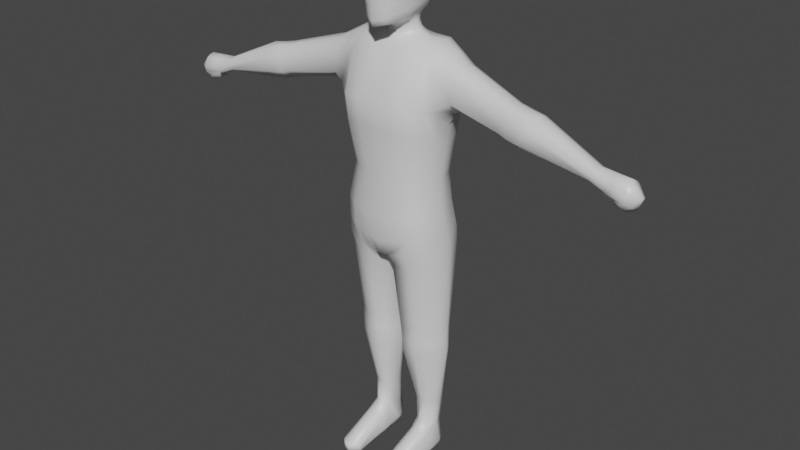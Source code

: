 # Source: backup_playerChar_v3.blend  (saved by Blender 2.82.7; exported with 4.5.12 LTS)
import bpy
from mathutils import Matrix  # noqa: F401  (used for matrix-valued properties, if any)

bpy.ops.wm.read_factory_settings(use_empty=True)
scene = bpy.context.scene
scene.name = 'Scene'

# ---- collections
col_collection = bpy.data.collections.new('Collection'); scene.collection.children.link(col_collection)

# ---- materials (node trees are filled in below, after node groups)
mat_material = bpy.data.materials.new('Material')
mat_material.alpha_threshold = 0.0
mat_material.use_transparent_shadow = False
mat_material.line_color = (0.0, 0.0, 0.0, 1.0)

# ---- material node trees
mat_material.use_nodes = True; mat_material.node_tree.nodes.clear()
_N = mat_material.node_tree.nodes; _L = mat_material.node_tree.links
n0 = _N.new('ShaderNodeOutputMaterial'); n0.name = 'Material Output'; n0.location = (300, 300)
n1 = _N.new('ShaderNodeBsdfPrincipled'); n1.name = 'Principled BSDF'; n1.location = (10, 300)
n1.distribution = 'GGX'
n1.subsurface_method = 'BURLEY'
n1.inputs[2].default_value = 0.4
n1.inputs[3].default_value = 1.45
n1.inputs[27].default_value = (0.0, 0.0, 0.0, 1.0)
n1.inputs[28].default_value = 1.0
_L.new(n1.outputs[0], n0.inputs[0])
n0.is_active_output = True

# ---- world
world_world = bpy.data.worlds.new('World'); scene.world = world_world
world_world.use_nodes = True; world_world.node_tree.nodes.clear()
_N = world_world.node_tree.nodes; _L = world_world.node_tree.links
n0 = _N.new('ShaderNodeOutputWorld'); n0.name = 'World Output'; n0.location = (300, 300)
n1 = _N.new('ShaderNodeBackground'); n1.name = 'Background'; n1.location = (10, 300)
n1.inputs[0].default_value = (0.05088, 0.05088, 0.05088, 1.0)
_L.new(n1.outputs[0], n0.inputs[0])
n0.is_active_output = True
world_world.color = (0.05088, 0.05088, 0.05088)
world_world.use_sun_shadow = False
world_world.sun_shadow_jitter_overblur = 0.0

# ---- meshes
me_cube = bpy.data.meshes.new('Cube')
me_cube.from_pydata([(0.3256, 0.2, 2.575), (0.3056, 0.1517, 1.967), (0.3108, -0.1629, 2.632), (0.289, -0.1519, 1.929), (0.0, 0.2703, 2.593), (0.0, 0.2627, 1.974), (0.0, -0.2659, 2.668), (0.0, -0.2346, 1.897), (0.3179, 0.1986, 1.748), (0.3013, -0.1412, 1.674), (0.0, 0.301, 1.746), (0.0, -0.1995, 1.602), (0.276, 0.1626, 2.145), (0.0, -0.2091, 2.175), (0.2635, -0.1202, 2.171), (0.0, 0.2328, 2.152), (0.1108, 0.2636, 1.974), (0.1166, -0.2659, 2.668), (0.1045, -0.2351, 1.897), (0.1059, 0.3018, 2.586), (0.08934, 0.3116, 1.735), (0.05259, -0.1819, 1.606), (0.08889, 0.2415, 2.15), (0.09202, -0.2098, 2.175), (0.09517, -0.09515, 1.038), (0.287, -0.03858, 1.039), (0.3063, 0.1641, 1.039), (0.1042, 0.2056, 1.039), (0.09885, -0.08902, 0.9456), (0.287, -0.03858, 0.9458), (0.3063, 0.1641, 0.9458), (0.1042, 0.2056, 0.9458), (0.09805, -0.08591, 0.8655), (0.287, -0.03858, 0.8592), (0.3063, 0.1641, 0.8592), (0.1042, 0.2056, 0.8592), (0.1281, 0.03506, 0.417), (0.2347, 0.03443, 0.4161), (0.2551, 0.1712, 0.4069), (0.1341, 0.191, 0.4236), (0.2033, -0.2002, 1.923), (0.2061, 0.3052, 2.586), (0.1643, -0.1847, 1.636), (0.1781, 0.2423, 2.15), (0.2033, 0.2215, 1.975), (0.2282, -0.24, 2.655), (0.2104, 0.2983, 1.757), (0.1873, -0.1689, 2.173), (0.1995, -0.08727, 1.039), (0.1995, 0.2344, 1.039), (0.1995, -0.08727, 0.9458), (0.1995, 0.2344, 0.9458), (0.1995, -0.08727, 0.8592), (0.1995, 0.2344, 0.8592), (0.1928, 0.0204, 0.4131), (0.1928, 0.2079, 0.4174), (0.3608, 0.03275, 2.517), (0.2568, 0.1735, 3.007), (0.3449, 0.01294, 1.95), (0.0, 0.06603, 1.649), (0.3603, 0.04172, 1.714), (0.3146, 0.03413, 2.134), (0.02071, 0.05969, 1.634), (0.0, 0.2381, 2.976), (0.3508, 0.07532, 1.039), (0.0523, 0.07532, 1.039), (0.3508, 0.07532, 0.9458), (0.0523, 0.07532, 0.9458), (0.3508, 0.07532, 0.8592), (0.03722, 0.07532, 0.8592), (0.2778, 0.09961, 0.4163), (0.1053, 0.1132, 0.4184), (0.1201, 0.08188, 0.02165), (0.2402, -0.04249, 3.003), (0.2993, 0.221, 2.868), (0.2826, -0.1031, 2.9), (0.0, 0.3041, 2.868), (0.0, -0.1518, 2.9), (0.07039, -0.1518, 2.9), (0.07039, 0.3041, 2.868), (0.1904, 0.3041, 2.868), (0.1904, -0.1518, 2.9), (0.4845, 0.01437, 2.641), (0.1302, 0.03974, 0.2465), (0.2407, 0.1512, 0.2187), (0.2222, 0.0188, 0.248), (0.0, -0.08861, 2.998), (0.0555, -0.08732, 2.999), (0.05707, 0.2388, 2.975), (0.1498, 0.2427, 2.971), (0.1485, -0.0892, 2.996), (0.289, 0.07289, 3.025), (0.03326, -0.05144, 3.049), (0.1322, 0.06609, 3.047), (0.0, -0.05499, 3.05), (0.1427, 0.2049, 0.2293), (0.1823, -0.001704, 0.2424), (0.2004, 0.2048, 0.2359), (0.266, 0.08755, 0.2318), (0.1275, 0.1214, 0.2395), (0.1667, -0.3559, 0.07826), (0.2473, 0.1414, 0.01768), (0.2178, 0.05521, 0.02203), (0.1542, 0.1835, 0.02779), (0.1696, 0.04407, 0.01708), (0.2162, 0.1738, 0.02165), (0.2752, 0.08973, 0.02165), (0.1246, 0.1443, 0.02165), (0.2013, 0.1395, 0.02203), (0.2136, -0.3489, 0.07978), (0.1213, -0.3046, 0.0663), (0.2571, -0.2979, 0.06972), (0.2715, -0.2554, 0.01512), (0.2104, -0.3001, 0.01512), (0.1692, -0.3096, 0.01383), (0.1165, -0.2632, 0.01512), (0.2166, -0.067, 0.1884), (0.1697, -0.07405, 0.1845), (0.1684, -0.07814, 0.01581), (0.119, -0.02249, 0.01968), (0.26, -0.016, 0.1783), (0.2741, -0.01465, 0.01968), (0.2166, -0.067, 0.01971), (0.1242, -0.02272, 0.1749), (0.3213, 0.2021, 1.646), (0.0656, 0.2938, 1.565), (0.06912, -0.1508, 1.53), (0.301, -0.1152, 1.583), (0.2003, -0.1596, 1.551), (0.1995, 0.2915, 1.651), (0.37, 0.05506, 1.624), (0.03469, 0.0637, 1.565), (0.3961, 0.01099, 2.6), (0.3817, -0.1046, 2.662), (0.3549, -0.09492, 2.878), (0.4083, 0.1436, 2.618), (0.8605, -0.03589, 2.566), (0.4103, 0.2011, 2.84), (0.3538, -0.03171, 2.967), (0.3822, 0.07994, 2.976), (0.3649, 0.1591, 2.943), (0.456, -0.08056, 2.696), (0.4519, -0.07187, 2.842), (0.4742, 0.1061, 2.658), (0.916, -0.04078, 2.542), (0.4956, 0.1529, 2.808), (0.4638, -0.02388, 2.911), (0.4819, 0.06072, 2.918), (0.4736, 0.1208, 2.894), (0.8291, -0.1283, 2.635), (0.8449, -0.105, 2.73), (0.8371, 0.04979, 2.604), (0.9981, -0.04365, 2.527), (0.8279, 0.0811, 2.716), (0.8604, -0.08311, 2.793), (0.8807, -0.008952, 2.797), (0.8693, 0.04369, 2.777), (0.8874, -0.1371, 2.618), (0.9322, -0.1155, 2.706), (0.8929, 0.04847, 2.585), (1.689, -0.04556, 2.392), (0.9372, 0.0739, 2.684), (0.9481, -0.08996, 2.777), (0.9661, -0.01271, 2.777), (0.9552, 0.04212, 2.758), (0.9695, -0.1399, 2.603), (1.015, -0.1373, 2.688), (0.9749, 0.0456, 2.57), (0.0, -0.2561, 2.491), (1.022, 0.06965, 2.667), (1.036, -0.09802, 2.744), (1.048, -0.01559, 2.762), (1.037, 0.03925, 2.743), (1.646, -0.1247, 2.444), (1.656, -0.129, 2.483), (1.673, 0.02303, 2.43), (1.73, -0.05855, 2.475), (1.67, 0.03396, 2.476), (1.649, -0.1086, 2.542), (1.65, -0.05064, 2.568), (1.661, 0.006363, 2.528), (0.3128, 0.1872, 2.428), (0.3079, -0.1471, 2.474), (0.0, 0.2574, 2.442), (0.0898, 0.2811, 2.437), (0.1052, -0.2561, 2.491), (0.2228, -0.2219, 2.474), (0.1971, 0.2836, 2.437), (0.3504, 0.03322, 2.386), (0.3134, 0.1813, 1.829), (0.0, -0.2146, 1.704), (0.2967, -0.1452, 1.768), (0.0, 0.3171, 1.846), (0.1034, 0.308, 1.841), (0.09378, -0.2038, 1.719), (0.2077, -0.1907, 1.745), (0.2156, 0.2822, 1.851), (0.3546, 0.03109, 1.801), (0.0442, -0.05515, 3.025), (0.0, -0.06805, 3.026), (0.1795, 0.07455, 3.025), (0.1488, 0.01605, 3.03), (0.02904, -0.05732, 3.077), (0.0, 0.1852, 3.023), (0.1127, 0.1481, 3.021), (0.1398, 0.1175, 3.02), (0.09998, -0.02852, 3.03), (0.04728, 0.1773, 3.023), (0.1136, 0.05561, 3.073), (0.0, -0.0571, 3.076), (0.1184, 0.01287, 3.05), (0.02436, -0.06465, 3.097), (0.0, 0.166, 3.045), (0.0862, 0.134, 3.043), (0.1151, 0.1084, 3.043), (0.08114, -0.01753, 3.051), (0.03885, 0.1528, 3.045), (0.1051, 0.04626, 3.112), (0.0, -0.06985, 3.093), (0.1029, 0.0133, 3.075), (0.0, 0.1525, 3.074), (0.0676, 0.1189, 3.07), (0.09193, 0.1011, 3.07), (0.07625, -0.02488, 3.08), (0.0279, 0.142, 3.071), (0.09694, 0.0008174, 3.112), (0.04035, -0.1231, 3.569), (0.0, 0.1464, 3.113), (0.06188, 0.1145, 3.11), (0.08378, 0.09368, 3.109), (0.06736, -0.04015, 3.107), (0.02374, 0.1365, 3.112), (0.0947, -0.0157, 3.582), (0.0, -0.1328, 3.567), (0.05711, -0.1759, 3.526), (0.0, -0.1922, 3.522), (0.1483, 0.004344, 3.548), (0.1383, -0.08638, 3.543), (0.02763, -0.07533, 3.592), (0.0, 0.1762, 3.57), (0.1013, 0.1266, 3.562), (0.1332, 0.075, 3.554), (0.1059, -0.1417, 3.533), (0.05749, 0.1611, 3.568), (0.07369, -0.02367, 3.592), (0.0, -0.07985, 3.591), (0.09082, -0.06129, 3.578), (0.0, -0.09359, 3.099), (0.0, 0.08668, 3.595), (0.0667, 0.05718, 3.59), (0.0857, 0.02641, 3.586), (0.06942, -0.1027, 3.573), (0.04058, 0.07772, 3.594), (0.02588, -0.0868, 3.105), (0.0, 0.151, 3.155), (0.07018, -0.06501, 3.588), (0.0, -0.0243, 3.598), (0.0, 0.02243, 3.604), (0.04839, 0.01618, 3.6), (0.06553, 0.01452, 3.595), (0.05003, -0.08052, 3.589), (0.02774, 0.01826, 3.603), (0.02918, -0.0243, 3.598), (0.05045, -0.02918, 3.596), (0.09676, -0.01563, 3.129), (0.07602, -0.06414, 3.12), (0.02341, 0.1416, 3.153), (0.1061, 0.04899, 3.143), (0.08452, 0.09896, 3.146), (0.06313, 0.1213, 3.149), (0.0, 0.204, 3.221), (0.1041, -0.146, 3.16), (0.05667, 0.1898, 3.217), (0.09819, 0.1624, 3.212), (0.0, -0.2382, 3.111), (0.07167, -0.2001, 3.134), (0.1378, -0.08332, 3.178), (0.1368, 0.05761, 3.199), (0.1249, 0.1231, 3.205), (0.0, -0.131, 3.105), (0.03469, -0.1131, 3.115), (0.1093, -0.04124, 3.143), (0.1129, 0.05114, 3.162), (0.09652, 0.1092, 3.165), (0.0, 0.1683, 3.181), (0.07901, -0.07938, 3.131), (0.03607, 0.1539, 3.178), (0.07101, 0.14, 3.172), (0.0, 0.2229, 3.521), (0.1409, -0.1729, 3.479), (0.07329, 0.208, 3.517), (0.1269, 0.1715, 3.513), (0.0, -0.2375, 3.478), (0.08056, -0.2243, 3.477), (0.1707, -0.09718, 3.483), (0.1739, 0.0142, 3.494), (0.1588, 0.105, 3.503), (0.3384, -0.05477, 2.568), (0.0, -0.0437, 1.619), (0.2918, -0.03493, 2.151), (0.02803, -0.04294, 1.598), (0.07148, -0.0009528, 1.039), (0.07313, 0.001791, 0.9457), (0.06444, 0.003182, 0.862), (0.1155, 0.07826, 0.4178), (0.3199, -0.06081, 1.94), (0.3339, -0.04014, 1.696), (0.3223, 0.02436, 1.039), (0.3223, 0.02436, 0.9458), (0.3223, 0.02436, 0.8592), (0.2585, 0.07044, 0.4162), (0.2679, 0.02416, 3.019), (0.1287, 0.08484, 0.2426), (0.2464, 0.05679, 0.239), (0.1226, 0.1164, 0.02165), (0.1871, 0.0968, 0.01981), (0.2574, 0.08412, 0.02203), (0.242, -0.3212, 0.0755), (0.2442, -0.2754, 0.01512), (0.2561, -0.03809, 0.01971), (0.245, -0.03933, 0.1841), (0.05009, -0.03227, 1.549), (0.3391, -0.02112, 1.605), (0.3897, -0.04072, 2.628), (0.3695, 0.02998, 2.972), (0.4717, -0.02811, 2.666), (0.4738, 0.02287, 2.915), (0.8464, -0.07725, 2.597), (0.8716, -0.04213, 2.795), (0.9032, -0.08386, 2.576), (0.9581, -0.04728, 2.777), (0.9853, -0.08674, 2.561), (1.04, -0.05015, 2.762), (1.67, -0.077, 2.41), (1.719, -0.08691, 2.478), (1.648, -0.08629, 2.558), (0.3314, -0.04745, 2.425), (0.3287, -0.04777, 1.786), (0.1656, 0.04785, 3.027), (0.126, 0.04144, 3.048), (0.1089, 0.03595, 3.073), (0.1015, 0.02575, 3.112), (0.1454, -0.02989, 3.545), (0.09296, -0.03609, 3.58), (0.07212, -0.04217, 3.59), (0.02849, -0.04713, 3.595), (0.05026, -0.05215, 3.593), (0.0, -0.04916, 3.595), (0.103, 0.01668, 3.138), (0.1458, -0.0001607, 3.199), (0.1144, 0.002562, 3.154), (0.1725, -0.02363, 3.489), (0.3256, 0.08105, 1.958), (0.3395, 0.1187, 1.731), (0.329, 0.1189, 1.039), (0.329, 0.1189, 0.9458), (0.329, 0.1189, 0.8592), (0.2667, 0.1348, 0.4117), (0.3436, 0.1148, 2.546), (0.0, 0.1816, 1.694), (0.2957, 0.09716, 2.139), (0.02866, 0.1854, 1.667), (0.07774, 0.1393, 1.039), (0.07774, 0.1393, 0.9458), (0.07007, 0.1393, 0.8592), (0.1194, 0.1514, 0.4209), (0.2739, 0.1249, 3.02), (0.2535, 0.1188, 0.2254), (0.1349, 0.1623, 0.2345), (0.2615, 0.1151, 0.0197), (0.1391, 0.1636, 0.02467), (0.2107, 0.1721, 0.02203), (0.3461, 0.1272, 1.635), (0.04986, 0.1766, 1.565), (0.4021, 0.07605, 2.609), (0.3737, 0.1188, 2.96), (0.4794, 0.05937, 2.649), (0.4778, 0.0902, 2.906), (0.849, 0.006157, 2.585), (0.8751, 0.01688, 2.787), (0.9047, 0.003024, 2.563), (0.9608, 0.0142, 2.768), (0.9867, 0.0001492, 2.548), (1.043, 0.01132, 2.753), (1.679, -0.0108, 2.409), (1.721, -0.02986, 2.47), (1.656, -0.01716, 2.548), (0.3319, 0.1088, 2.406), (0.3344, 0.1048, 1.815), (0.1696, 0.09603, 3.023), (0.1238, 0.08702, 3.045), (0.104, 0.07892, 3.072), (0.09766, 0.0673, 3.111), (0.1409, 0.03902, 3.551), (0.09028, 0.004967, 3.584), (0.0, -0.001364, 3.601), (0.06969, -0.004926, 3.594), (0.02847, -0.003414, 3.601), (0.04944, -0.006919, 3.598), (0.09589, 0.07659, 3.144), (0.1317, 0.09253, 3.203), (0.1019, 0.08939, 3.164), (0.1664, 0.05876, 3.499), (0.0, -0.2642, 3.376), (0.07827, -0.2322, 3.378), (0.1678, -0.09959, 3.401), (0.1698, 0.02816, 3.417), (0.1547, 0.1113, 3.425), (0.0, 0.2305, 3.444), (0.1365, -0.1791, 3.389), (0.07899, 0.2128, 3.441), (0.1228, 0.1722, 3.434), (0.1709, -0.01241, 3.414), (0.1624, 0.06897, 3.421), (0.0, -0.2573, 3.297), (0.0, -0.2508, 3.222), (0.06979, -0.2323, 3.3), (0.07114, -0.2177, 3.226), (0.1649, -0.1001, 3.323), (0.1554, -0.09371, 3.259), (0.1658, 0.04188, 3.342), (0.1618, 0.0549, 3.269), (0.1507, 0.1175, 3.348), (0.1469, 0.1234, 3.275), (0.0, 0.2215, 3.291), (0.0, 0.2259, 3.366), (0.1146, -0.1688, 3.236), (0.1277, -0.1746, 3.309), (0.07123, 0.2069, 3.289), (0.07501, 0.2098, 3.363), (0.1151, 0.1735, 3.283), (0.1189, 0.1728, 3.356), (0.1622, 0.004422, 3.269), (0.1665, -0.003794, 3.34), (0.1545, 0.08849, 3.272), (0.1584, 0.07901, 3.345), (0.0, 0.1812, 3.195), (0.09344, -0.1123, 3.14), (0.04247, 0.1675, 3.193), (0.0744, 0.1494, 3.189), (0.0, -0.1864, 3.107), (0.05377, -0.1631, 3.121), (0.1131, -0.06514, 3.156), (0.119, 0.05161, 3.175), (0.1037, 0.1166, 3.18), (0.1206, -0.002842, 3.172), (0.1098, 0.09159, 3.178), (0.0, -0.2504, 3.15), (0.07828, -0.2089, 3.171), (0.1433, -0.09041, 3.212), (0.1464, 0.05657, 3.226), (0.1334, 0.1232, 3.232), (0.0, 0.2107, 3.248), (0.1082, -0.1548, 3.189), (0.06226, 0.1964, 3.244), (0.1047, 0.1667, 3.239), (0.1566, 0.001971, 3.226), (0.1405, 0.09098, 3.229), (1.42, 0.0001169, 2.5), (1.447, 0.00622, 2.53), (1.444, -0.04144, 2.579), (1.439, -0.08818, 2.57), (1.434, -0.05469, 2.481), (1.447, -0.0003145, 2.563), (1.41, -0.1014, 2.51), (1.433, -0.1074, 2.539), (1.421, -0.08031, 2.492), (1.441, -0.06722, 2.575), (1.426, -0.02724, 2.49), (1.446, -0.0185, 2.571), (1.573, 0.01425, 2.494), (1.559, -0.09986, 2.554), (1.561, -0.1197, 2.507), (1.541, -0.0891, 2.446), (1.559, -0.07811, 2.565), (1.549, -0.02854, 2.444), (1.566, -0.01773, 2.558), (1.542, 0.002521, 2.461), (1.562, -0.04669, 2.573), (1.557, -0.06016, 2.431), (1.569, 0.003499, 2.543), (1.518, -0.114, 2.474), (1.628, -0.09697, 2.391), (1.613, -0.1148, 2.425), (1.637, -0.03078, 2.39), (1.646, -0.06554, 2.373), (1.538, -0.09037, 2.426), (1.63, 0.003055, 2.412), (1.545, -0.02981, 2.424), (1.539, 0.00125, 2.441), (1.554, -0.06143, 2.411), (1.524, -0.1096, 2.452), (0.253, 0.1641, 0.06423), (0.284, 0.1029, 0.07086), (0.2158, 0.2057, 0.07181), (0.1165, 0.1598, 0.07264), (0.1131, 0.0847, 0.07426), (0.1466, 0.2145, 0.07579), (0.2718, -0.296, 0.03078), (0.2136, -0.3489, 0.0296), (0.1657, -0.3591, 0.02809), (0.1078, -0.3055, 0.02646), (0.1107, -0.0236, 0.05584), (0.2816, -0.01499, 0.05663), (0.2506, -0.3203, 0.0286), (0.115, 0.1262, 0.07337), (0.1312, 0.1866, 0.07418), (0.2688, 0.1329, 0.06761)], [], [(45, 2, 75, 81), (185, 17, 6, 168), (129, 124, 26, 49), (194, 190, 11, 21), (336, 297, 2, 182), (187, 41, 0, 181), (337, 191, 9, 306), (196, 189, 8, 46), (44, 43, 12, 1), (305, 299, 14, 3), (18, 23, 13, 7), (40, 47, 23, 18), (5, 15, 22, 16), (192, 193, 20, 10), (183, 4, 19, 184), (195, 194, 21, 42), (298, 300, 21, 11), (186, 45, 17, 185), (297, 56, 132, 323), (307, 25, 29, 308), (373, 125, 27, 362), (322, 127, 25, 307), (128, 126, 24, 48), (51, 30, 34, 53), (49, 26, 30, 51), (48, 24, 28, 50), (362, 27, 31, 363), (364, 35, 39, 365), (50, 28, 32, 52), (363, 31, 35, 364), (308, 29, 33, 309), (54, 36, 83, 96), (309, 33, 37, 310), (53, 34, 38, 55), (52, 32, 36, 54), (33, 52, 54, 37), (35, 53, 55, 39), (365, 39, 95, 368), (29, 50, 52, 33), (25, 48, 50, 29), (27, 49, 51, 31), (31, 51, 53, 35), (127, 128, 48, 25), (41, 19, 79, 80), (182, 2, 45, 186), (191, 195, 42, 9), (3, 14, 47, 40), (16, 22, 43, 44), (193, 196, 46, 20), (184, 19, 41, 187), (125, 129, 49, 27), (73, 75, 134, 138), (39, 55, 97, 95), (356, 68, 70, 357), (310, 37, 85, 313), (355, 66, 68, 356), (302, 67, 69, 303), (303, 69, 71, 304), (301, 65, 67, 302), (372, 130, 64, 354), (321, 131, 65, 301), (354, 64, 66, 355), (0, 41, 80, 74), (359, 361, 62, 59), (352, 360, 61, 58), (388, 197, 60, 353), (387, 358, 56, 188), (17, 45, 81, 78), (78, 81, 90, 87), (80, 79, 88, 89), (77, 78, 87, 86), (0, 74, 137, 135), (74, 80, 89, 57), (79, 76, 63, 88), (19, 4, 76, 79), (6, 17, 78, 77), (87, 90, 206, 198), (89, 88, 207, 204), (86, 87, 198, 199), (366, 57, 205, 389), (57, 89, 204, 205), (88, 63, 203, 207), (75, 2, 133, 134), (81, 75, 73, 90), (505, 495, 107, 314), (494, 492, 101, 105), (503, 120, 111, 498), (119, 118, 114, 115), (37, 54, 96, 85), (304, 71, 99, 312), (55, 38, 84, 97), (357, 70, 98, 367), (315, 316, 102, 104), (314, 315, 104, 72), (370, 371, 108, 107), (371, 369, 106, 108), (507, 493, 106, 369), (506, 497, 103, 370), (116, 117, 100, 109), (497, 494, 105, 103), (504, 499, 113, 318), (499, 500, 114, 113), (500, 501, 115, 114), (320, 116, 109, 317), (118, 122, 113, 114), (319, 121, 112, 318), (502, 119, 115, 501), (117, 123, 110, 100), (96, 83, 123, 117), (496, 72, 119, 502), (316, 106, 121, 319), (104, 102, 122, 118), (313, 85, 116, 320), (85, 96, 117, 116), (72, 104, 118, 119), (493, 98, 120, 503), (300, 62, 131, 321), (353, 60, 130, 372), (20, 46, 129, 125), (9, 42, 128, 127), (42, 21, 126, 128), (306, 9, 127, 322), (361, 20, 125, 373), (46, 8, 124, 129), (323, 132, 82, 325), (375, 139, 147, 377), (374, 135, 143, 376), (135, 137, 145, 143), (358, 0, 135, 374), (311, 73, 138, 324), (366, 91, 139, 375), (74, 57, 140, 137), (376, 143, 151, 378), (143, 145, 153, 151), (326, 146, 154, 328), (142, 141, 149, 150), (137, 140, 148, 145), (138, 134, 142, 146), (134, 133, 141, 142), (324, 138, 146, 326), (328, 154, 162, 330), (150, 149, 157, 158), (154, 150, 158, 162), (153, 156, 164, 161), (377, 147, 155, 379), (325, 82, 136, 327), (145, 148, 156, 153), (146, 142, 150, 154), (329, 144, 152, 331), (381, 163, 171, 383), (380, 159, 167, 382), (159, 161, 169, 167), (151, 153, 161, 159), (378, 151, 159, 380), (379, 155, 163, 381), (327, 136, 144, 329), (476, 478, 179, 386), (481, 473, 486, 491), (477, 470, 177, 175), (474, 471, 178, 335), (161, 164, 172, 169), (162, 158, 166, 170), (158, 157, 165, 166), (330, 162, 170, 332), (384, 175, 177, 385), (333, 160, 176, 334), (385, 177, 180, 386), (334, 176, 179, 335), (173, 481, 491, 483), (470, 480, 180, 177), (471, 472, 174, 178), (472, 481, 173, 174), (360, 387, 188, 61), (22, 184, 187, 43), (14, 182, 186, 47), (47, 186, 185, 23), (15, 183, 184, 22), (43, 187, 181, 12), (299, 336, 182, 14), (23, 185, 168, 13), (352, 58, 197, 388), (16, 44, 196, 193), (3, 40, 195, 191), (40, 18, 194, 195), (5, 16, 193, 192), (44, 1, 189, 196), (305, 3, 191, 337), (18, 7, 190, 194), (338, 200, 93, 339), (198, 206, 215, 92), (204, 207, 216, 213), (199, 198, 92, 94), (389, 205, 214, 390), (205, 204, 213, 214), (311, 91, 200, 338), (90, 73, 201, 206), (339, 93, 208, 340), (92, 215, 223, 202), (213, 216, 224, 221), (94, 92, 202, 209), (390, 214, 222, 391), (214, 213, 221, 222), (206, 201, 210, 215), (207, 203, 212, 216), (223, 219, 225, 230), (340, 208, 217, 341), (202, 223, 230, 211), (221, 224, 231, 228), (391, 222, 229, 392), (222, 221, 228, 229), (215, 210, 219, 223), (216, 212, 220, 224), (289, 294, 237, 242), (351, 295, 236, 342), (293, 289, 242, 234), (291, 290, 243, 240), (402, 296, 241, 393), (296, 291, 240, 241), (224, 220, 227, 231), (209, 202, 211, 218), (342, 236, 232, 343), (234, 242, 251, 226), (240, 243, 252, 249), (235, 234, 226, 233), (393, 241, 250, 394), (241, 240, 249, 250), (290, 288, 239, 243), (292, 293, 234, 235), (343, 232, 244, 344), (226, 251, 260, 238), (249, 252, 261, 258), (233, 226, 238, 245), (394, 250, 259, 396), (250, 249, 258, 259), (242, 237, 246, 251), (243, 239, 248, 252), (345, 347, 245, 238), (346, 345, 238, 260), (344, 346, 260, 255), (396, 398, 263, 244), (398, 397, 262, 263), (397, 395, 256, 262), (251, 246, 255, 260), (252, 248, 257, 261), (218, 211, 253, 247), (231, 227, 254, 266), (229, 228, 269, 268), (392, 229, 268, 399), (228, 231, 266, 269), (211, 230, 265, 253), (341, 217, 267, 348), (230, 225, 264, 265), (440, 441, 275, 274), (438, 436, 270, 272), (444, 439, 273, 278), (446, 444, 278, 400), (439, 438, 272, 273), (441, 437, 271, 275), (445, 443, 277, 349), (437, 442, 276, 271), (265, 264, 281, 285), (348, 267, 282, 350), (253, 265, 285, 280), (269, 266, 286, 287), (399, 268, 283, 401), (268, 269, 287, 283), (266, 254, 284, 286), (247, 253, 280, 279), (403, 404, 293, 292), (410, 408, 288, 290), (407, 411, 291, 296), (413, 407, 296, 402), (411, 410, 290, 291), (404, 409, 289, 293), (412, 406, 295, 351), (409, 405, 294, 289), (405, 412, 351, 294), (264, 348, 350, 281), (442, 445, 349, 276), (225, 341, 348, 264), (244, 263, 346, 344), (263, 262, 345, 346), (262, 256, 347, 345), (246, 343, 344, 255), (237, 342, 343, 246), (294, 351, 342, 237), (219, 340, 341, 225), (210, 339, 340, 219), (73, 311, 338, 201), (201, 338, 339, 210), (58, 305, 337, 197), (61, 188, 336, 299), (384, 160, 485, 484), (174, 334, 335, 178), (173, 333, 334, 174), (163, 330, 332, 171), (478, 474, 335, 179), (149, 327, 329, 157), (157, 329, 331, 165), (141, 325, 327, 149), (155, 328, 330, 163), (139, 324, 326, 147), (147, 326, 328, 155), (91, 311, 324, 139), (133, 323, 325, 141), (60, 306, 322, 130), (21, 300, 321, 126), (98, 313, 320, 120), (102, 316, 319, 122), (122, 319, 318, 113), (120, 320, 317, 111), (498, 504, 318, 112), (107, 108, 315, 314), (108, 106, 316, 315), (36, 304, 312, 83), (496, 505, 314, 72), (126, 321, 301, 24), (24, 301, 302, 28), (32, 303, 304, 36), (28, 302, 303, 32), (70, 310, 313, 98), (68, 309, 310, 70), (66, 308, 309, 68), (130, 322, 307, 64), (64, 307, 308, 66), (2, 297, 323, 133), (59, 62, 300, 298), (58, 61, 299, 305), (197, 337, 306, 60), (188, 56, 297, 336), (406, 413, 402, 295), (267, 399, 401, 282), (443, 446, 400, 277), (217, 392, 399, 267), (261, 257, 395, 397), (258, 261, 397, 398), (259, 258, 398, 396), (232, 394, 396, 244), (236, 393, 394, 232), (295, 402, 393, 236), (208, 391, 392, 217), (93, 390, 391, 208), (200, 389, 390, 93), (1, 352, 388, 189), (12, 181, 387, 360), (176, 385, 386, 179), (160, 384, 385, 176), (477, 175, 487, 489), (480, 476, 386, 180), (156, 379, 381, 164), (136, 378, 380, 144), (144, 380, 382, 152), (164, 381, 383, 172), (148, 377, 379, 156), (82, 376, 378, 136), (57, 366, 375, 140), (56, 358, 374, 132), (132, 374, 376, 82), (140, 375, 377, 148), (62, 361, 373, 131), (8, 353, 372, 124), (495, 506, 370, 107), (492, 507, 369, 101), (105, 101, 369, 371), (103, 105, 371, 370), (38, 357, 367, 84), (91, 366, 389, 200), (181, 0, 358, 387), (189, 388, 353, 8), (1, 12, 360, 352), (10, 20, 361, 359), (26, 354, 355, 30), (124, 372, 354, 26), (30, 355, 356, 34), (34, 356, 357, 38), (71, 365, 368, 99), (67, 363, 364, 69), (69, 364, 365, 71), (65, 362, 363, 67), (131, 373, 362, 65), (420, 435, 413, 406), (418, 433, 412, 405), (427, 418, 405, 409), (433, 420, 406, 412), (416, 427, 409, 404), (431, 429, 410, 411), (435, 422, 407, 413), (422, 431, 411, 407), (429, 425, 408, 410), (414, 416, 404, 403), (447, 448, 417, 415), (415, 417, 416, 414), (454, 452, 424, 428), (428, 424, 425, 429), (451, 455, 430, 423), (423, 430, 431, 422), (457, 451, 423, 434), (434, 423, 422, 435), (455, 454, 428, 430), (430, 428, 429, 431), (448, 453, 426, 417), (417, 426, 427, 416), (456, 450, 421, 432), (432, 421, 420, 433), (453, 449, 419, 426), (426, 419, 418, 427), (449, 456, 432, 419), (419, 432, 433, 418), (450, 457, 434, 421), (421, 434, 435, 420), (282, 401, 446, 443), (281, 350, 445, 442), (285, 281, 442, 437), (350, 282, 443, 445), (280, 285, 437, 441), (287, 286, 438, 439), (401, 283, 444, 446), (283, 287, 439, 444), (286, 284, 436, 438), (279, 280, 441, 440), (277, 400, 457, 450), (276, 349, 456, 449), (271, 276, 449, 453), (349, 277, 450, 456), (275, 271, 453, 448), (273, 272, 454, 455), (400, 278, 451, 457), (278, 273, 455, 451), (272, 270, 452, 454), (274, 275, 448, 447), (172, 383, 469, 463), (152, 382, 468, 462), (171, 332, 467, 460), (165, 331, 466, 464), (166, 165, 464, 465), (170, 166, 465, 461), (169, 172, 463, 459), (331, 152, 462, 466), (332, 170, 461, 467), (167, 169, 459, 458), (382, 167, 458, 468), (383, 171, 460, 469), (463, 469, 476, 480), (462, 468, 475, 479), (460, 467, 474, 478), (464, 466, 473, 481), (465, 464, 481, 472), (461, 465, 472, 471), (459, 463, 480, 470), (466, 462, 479, 473), (467, 461, 471, 474), (458, 459, 470, 477), (468, 458, 477, 475), (469, 460, 478, 476), (488, 489, 487, 484), (486, 490, 485, 482), (491, 486, 482, 483), (490, 488, 484, 485), (475, 477, 489, 488), (333, 173, 483, 482), (473, 479, 490, 486), (175, 384, 484, 487), (479, 475, 488, 490), (160, 333, 482, 485), (84, 367, 507, 492), (99, 368, 506, 495), (83, 312, 505, 496), (111, 317, 504, 498), (106, 493, 503, 121), (83, 496, 502, 123), (123, 502, 501, 110), (100, 110, 501, 500), (109, 100, 500, 499), (317, 109, 499, 504), (95, 97, 494, 497), (368, 95, 497, 506), (367, 98, 493, 507), (121, 503, 498, 112), (97, 84, 492, 494), (312, 99, 495, 505)])
me_cube.polygons.foreach_set('use_smooth', [True] * 480)
_uv = me_cube.uv_layers.new(name='UVMap')
_uv.uv.foreach_set('vector', [0.625, 0.8553, 0.625, 0.75, 0.625, 0.75, 0.625, 0.8553, 0.5855, 0.9606, 0.625, 0.9606, 0.625, 1.0, 0.5855, 1.0, 0.375, 0.3947, 0.375, 0.5, 0.375, 0.5, 0.375, 0.3947, 0.375, 0.9606, 0.375, 1.0, 0.375, 1.0, 0.375, 0.9606, 0.5855, 0.6802, 0.625, 0.6802, 0.625, 0.75, 0.5855, 0.75, 0.5855, 0.3947, 0.625, 0.3947, 0.625, 0.5, 0.5855, 0.5, 0.375, 0.6802, 0.375, 0.75, 0.375, 0.75, 0.375, 0.6802, 0.375, 0.3947, 0.375, 0.5, 0.375, 0.5, 0.375, 0.3947, 0.375, 0.3947, 0.5096, 0.3947, 0.5096, 0.5, 0.375, 0.5, 0.375, 0.6802, 0.5096, 0.6802, 0.5096, 0.75, 0.375, 0.75, 0.375, 0.9606, 0.5096, 0.9606, 0.5096, 1.0, 0.375, 1.0, 0.375, 0.8553, 0.5096, 0.8553, 0.5096, 0.9606, 0.375, 0.9606, 0.3901, 0.25, 0.5096, 0.25, 0.5096, 0.3103, 0.3901, 0.2894, 0.375, 0.25, 0.375, 0.3132, 0.375, 0.2997, 0.375, 0.25, 0.5855, 0.25, 0.625, 0.25, 0.625, 0.2894, 0.5855, 0.2894, 0.375, 0.8553, 0.375, 0.9606, 0.375, 0.9606, 0.375, 0.8553, 0.125, 0.6802, 0.1644, 0.6802, 0.1644, 0.75, 0.125, 0.75, 0.5855, 0.8553, 0.625, 0.8553, 0.625, 0.9606, 0.5855, 0.9606, 0.625, 0.6802, 0.625, 0.6236, 0.625, 0.6236, 0.625, 0.6802, 0.375, 0.6802, 0.375, 0.75, 0.375, 0.75, 0.375, 0.6802, 0.1644, 0.563, 0.1644, 0.5, 0.1644, 0.5, 0.1644, 0.563, 0.375, 0.6802, 0.375, 0.75, 0.375, 0.75, 0.375, 0.6802, 0.375, 0.8553, 0.375, 0.9606, 0.375, 0.9606, 0.375, 0.8553, 0.375, 0.3947, 0.375, 0.5, 0.375, 0.5, 0.375, 0.3947, 0.375, 0.3947, 0.375, 0.5, 0.375, 0.5, 0.375, 0.3947, 0.375, 0.8553, 0.375, 0.9606, 0.375, 0.9606, 0.375, 0.8553, 0.1644, 0.563, 0.1644, 0.5, 0.1644, 0.5, 0.1644, 0.563, 0.1644, 0.563, 0.1644, 0.5, 0.1644, 0.5, 0.1644, 0.563, 0.375, 0.8553, 0.375, 0.9606, 0.375, 0.9606, 0.375, 0.8553, 0.1644, 0.563, 0.1644, 0.5, 0.1644, 0.5, 0.1644, 0.563, 0.375, 0.6802, 0.375, 0.75, 0.375, 0.75, 0.375, 0.6802, 0.375, 0.8553, 0.375, 0.9606, 0.375, 0.9606, 0.375, 0.8553, 0.375, 0.6802, 0.375, 0.75, 0.375, 0.781, 0.375, 0.694, 0.375, 0.3947, 0.375, 0.5, 0.375, 0.5, 0.375, 0.3947, 0.375, 0.8553, 0.375, 0.9606, 0.375, 0.9606, 0.375, 0.8553, 0.375, 0.75, 0.375, 0.8553, 0.375, 0.8553, 0.375, 0.781, 0.375, 0.2894, 0.375, 0.3947, 0.375, 0.3947, 0.375, 0.2894, 0.1644, 0.563, 0.1644, 0.5, 0.1644, 0.5, 0.1644, 0.5837, 0.375, 0.75, 0.375, 0.8553, 0.375, 0.8553, 0.375, 0.75, 0.375, 0.75, 0.375, 0.8553, 0.375, 0.8553, 0.375, 0.75, 0.375, 0.2894, 0.375, 0.3947, 0.375, 0.3947, 0.375, 0.2894, 0.375, 0.2894, 0.375, 0.3947, 0.375, 0.3947, 0.375, 0.2894, 0.375, 0.75, 0.375, 0.8553, 0.375, 0.8553, 0.375, 0.75, 0.625, 0.3947, 0.625, 0.2894, 0.625, 0.2894, 0.625, 0.3947, 0.5855, 0.75, 0.625, 0.75, 0.625, 0.8553, 0.5855, 0.8553, 0.375, 0.75, 0.375, 0.8553, 0.375, 0.8553, 0.375, 0.75, 0.375, 0.75, 0.5096, 0.75, 0.5096, 0.8553, 0.375, 0.8553, 0.3901, 0.2894, 0.5096, 0.3103, 0.5096, 0.3947, 0.375, 0.3947, 0.375, 0.3132, 0.375, 0.3947, 0.375, 0.3947, 0.375, 0.2997, 0.5855, 0.2894, 0.625, 0.2894, 0.625, 0.3947, 0.5855, 0.3947, 0.375, 0.2894, 0.375, 0.3947, 0.375, 0.3947, 0.375, 0.2894, 0.625, 0.75, 0.625, 0.75, 0.625, 0.75, 0.625, 0.75, 0.375, 0.2894, 0.375, 0.3947, 0.375, 0.3947, 0.375, 0.2894, 0.375, 0.563, 0.375, 0.6236, 0.375, 0.6236, 0.375, 0.563, 0.375, 0.694, 0.375, 0.781, 0.375, 0.75, 0.375, 0.6802, 0.375, 0.563, 0.375, 0.6236, 0.375, 0.6236, 0.375, 0.563, 0.1644, 0.6802, 0.1644, 0.6236, 0.1644, 0.6236, 0.1644, 0.6802, 0.1644, 0.6802, 0.1644, 0.6236, 0.1644, 0.6236, 0.1644, 0.6802, 0.1644, 0.6802, 0.1644, 0.6236, 0.1644, 0.6236, 0.1644, 0.6802, 0.375, 0.563, 0.375, 0.6236, 0.375, 0.6236, 0.375, 0.563, 0.1644, 0.6802, 0.1644, 0.6236, 0.1644, 0.6236, 0.1644, 0.6802, 0.375, 0.563, 0.375, 0.6236, 0.375, 0.6236, 0.375, 0.563, 0.625, 0.5, 0.625, 0.3947, 0.625, 0.3947, 0.625, 0.5, 0.125, 0.563, 0.1667, 0.5628, 0.1644, 0.6236, 0.125, 0.6236, 0.375, 0.563, 0.5096, 0.563, 0.5096, 0.6236, 0.375, 0.6236, 0.375, 0.563, 0.375, 0.6236, 0.375, 0.6236, 0.375, 0.563, 0.5855, 0.563, 0.625, 0.563, 0.625, 0.6236, 0.5855, 0.6236, 0.625, 0.9606, 0.625, 0.8553, 0.625, 0.8553, 0.625, 0.9606, 0.625, 0.9606, 0.625, 0.8553, 0.625, 0.8553, 0.625, 0.9606, 0.625, 0.3947, 0.625, 0.2894, 0.625, 0.2894, 0.625, 0.3947, 0.625, 1.0, 0.625, 0.9606, 0.625, 0.9606, 0.625, 1.0, 0.625, 0.5, 0.625, 0.5, 0.625, 0.5, 0.625, 0.5, 0.625, 0.5, 0.625, 0.3947, 0.625, 0.3947, 0.625, 0.5, 0.625, 0.2894, 0.625, 0.25, 0.625, 0.25, 0.625, 0.2894, 0.625, 0.2894, 0.625, 0.25, 0.625, 0.25, 0.625, 0.2894, 0.625, 1.0, 0.625, 0.9606, 0.625, 0.9606, 0.625, 1.0, 0.625, 0.9606, 0.625, 0.8553, 0.625, 0.8553, 0.625, 0.9606, 0.625, 0.3947, 0.625, 0.2894, 0.625, 0.2894, 0.625, 0.3947, 0.625, 1.0, 0.625, 0.9606, 0.625, 0.9606, 0.625, 1.0, 0.625, 0.563, 0.625, 0.5, 0.625, 0.5, 0.625, 0.563, 0.625, 0.5, 0.625, 0.3947, 0.625, 0.3947, 0.625, 0.5, 0.625, 0.2894, 0.625, 0.25, 0.625, 0.25, 0.625, 0.2894, 0.625, 0.75, 0.625, 0.75, 0.625, 0.75, 0.625, 0.75, 0.625, 0.8553, 0.625, 0.75, 0.625, 0.75, 0.625, 0.8553, 0.1644, 0.6854, 0.1644, 0.6331, 0.1644, 0.6236, 0.1644, 0.6802, 0.375, 0.3947, 0.375, 0.5, 0.375, 0.5, 0.375, 0.3947, 0.375, 0.6236, 0.375, 0.6236, 0.375, 0.6236, 0.375, 0.6236, 0.1644, 0.75, 0.2697, 0.75, 0.2697, 0.75, 0.1644, 0.75, 0.375, 0.781, 0.375, 0.8553, 0.375, 0.8553, 0.375, 0.75, 0.1644, 0.6802, 0.1644, 0.6236, 0.1644, 0.6644, 0.1644, 0.7027, 0.375, 0.3947, 0.375, 0.5, 0.375, 0.5, 0.375, 0.3947, 0.375, 0.563, 0.375, 0.6236, 0.375, 0.6236, 0.375, 0.563, 0.2697, 0.6802, 0.375, 0.6802, 0.375, 0.75, 0.2697, 0.75, 0.1644, 0.6802, 0.2697, 0.6802, 0.2697, 0.75, 0.1644, 0.75, 0.1644, 0.5777, 0.2697, 0.563, 0.2697, 0.6236, 0.1644, 0.6236, 0.2697, 0.563, 0.375, 0.563, 0.375, 0.6236, 0.2697, 0.6236, 0.375, 0.563, 0.375, 0.6236, 0.375, 0.6236, 0.375, 0.563, 0.1644, 0.5791, 0.1644, 0.523, 0.1644, 0.53, 0.1644, 0.5777, 0.375, 0.75, 0.375, 0.8553, 0.375, 0.8553, 0.375, 0.75, 0.375, 0.2788, 0.375, 0.3947, 0.375, 0.3947, 0.375, 0.2756, 0.375, 0.6802, 0.375, 0.75, 0.375, 0.75, 0.375, 0.6802, 0.375, 0.75, 0.375, 0.8553, 0.375, 0.8553, 0.375, 0.75, 0.375, 0.8553, 0.375, 0.9606, 0.375, 0.9606, 0.375, 0.8553, 0.375, 0.6802, 0.375, 0.75, 0.375, 0.75, 0.375, 0.6802, 0.2697, 0.75, 0.375, 0.75, 0.375, 0.75, 0.2697, 0.75, 0.375, 0.6802, 0.375, 0.6236, 0.375, 0.6236, 0.375, 0.6802, 0.1644, 0.75, 0.1644, 0.75, 0.1644, 0.75, 0.1644, 0.75, 0.375, 0.8553, 0.375, 0.9606, 0.375, 0.9606, 0.375, 0.8553, 0.375, 0.8553, 0.375, 0.9606, 0.375, 0.9606, 0.375, 0.8553, 0.1644, 0.75, 0.1644, 0.75, 0.1644, 0.75, 0.1644, 0.75, 0.375, 0.6802, 0.375, 0.6236, 0.375, 0.6236, 0.375, 0.6802, 0.2697, 0.75, 0.375, 0.75, 0.375, 0.75, 0.2697, 0.75, 0.375, 0.6802, 0.375, 0.75, 0.375, 0.75, 0.375, 0.6802, 0.375, 0.75, 0.375, 0.8553, 0.375, 0.8553, 0.375, 0.75, 0.1644, 0.75, 0.2697, 0.75, 0.2697, 0.75, 0.1644, 0.75, 0.375, 0.6236, 0.375, 0.6236, 0.375, 0.6236, 0.375, 0.6236, 0.1644, 0.6802, 0.1644, 0.6236, 0.1644, 0.6236, 0.1644, 0.6802, 0.375, 0.563, 0.375, 0.6236, 0.375, 0.6236, 0.375, 0.563, 0.375, 0.2997, 0.375, 0.3947, 0.375, 0.3947, 0.375, 0.2894, 0.375, 0.75, 0.375, 0.8553, 0.375, 0.8553, 0.375, 0.75, 0.375, 0.8553, 0.375, 0.9606, 0.375, 0.9606, 0.375, 0.8553, 0.375, 0.6802, 0.375, 0.75, 0.375, 0.75, 0.375, 0.6802, 0.1667, 0.5628, 0.1691, 0.4998, 0.1644, 0.5, 0.1644, 0.563, 0.375, 0.3947, 0.375, 0.5, 0.375, 0.5, 0.375, 0.3947, 0.625, 0.6802, 0.625, 0.6236, 0.625, 0.6236, 0.625, 0.6802, 0.625, 0.563, 0.625, 0.6236, 0.625, 0.6236, 0.625, 0.563, 0.625, 0.563, 0.625, 0.5, 0.625, 0.5, 0.625, 0.563, 0.625, 0.5, 0.625, 0.5, 0.625, 0.5, 0.625, 0.5, 0.625, 0.563, 0.625, 0.5, 0.625, 0.5, 0.625, 0.563, 0.625, 0.6802, 0.625, 0.75, 0.625, 0.75, 0.625, 0.6802, 0.625, 0.563, 0.625, 0.6236, 0.625, 0.6236, 0.625, 0.563, 0.625, 0.5, 0.625, 0.5, 0.625, 0.5, 0.625, 0.5, 0.625, 0.563, 0.625, 0.5, 0.625, 0.5, 0.625, 0.563, 0.625, 0.5, 0.625, 0.5, 0.625, 0.5, 0.625, 0.5, 0.625, 0.6802, 0.625, 0.75, 0.625, 0.75, 0.625, 0.6802, 0.625, 0.75, 0.625, 0.75, 0.625, 0.75, 0.625, 0.75, 0.625, 0.5, 0.625, 0.5, 0.625, 0.5, 0.625, 0.5, 0.625, 0.75, 0.625, 0.75, 0.625, 0.75, 0.625, 0.75, 0.625, 0.75, 0.625, 0.75, 0.625, 0.75, 0.625, 0.75, 0.625, 0.6802, 0.625, 0.75, 0.625, 0.75, 0.625, 0.6802, 0.625, 0.6802, 0.625, 0.75, 0.625, 0.75, 0.625, 0.6802, 0.625, 0.75, 0.625, 0.75, 0.625, 0.75, 0.625, 0.75, 0.625, 0.75, 0.625, 0.75, 0.625, 0.75, 0.625, 0.75, 0.625, 0.5, 0.625, 0.5, 0.625, 0.5, 0.625, 0.5, 0.625, 0.563, 0.625, 0.6236, 0.625, 0.6236, 0.625, 0.563, 0.625, 0.6802, 0.625, 0.6236, 0.625, 0.6236, 0.625, 0.6802, 0.625, 0.5, 0.625, 0.5, 0.625, 0.5, 0.625, 0.5, 0.625, 0.75, 0.625, 0.75, 0.625, 0.75, 0.625, 0.75, 0.625, 0.6802, 0.625, 0.6236, 0.625, 0.6236, 0.625, 0.6802, 0.625, 0.563, 0.625, 0.6236, 0.625, 0.6236, 0.625, 0.563, 0.625, 0.563, 0.625, 0.5, 0.625, 0.5, 0.625, 0.563, 0.625, 0.5, 0.625, 0.5, 0.625, 0.5, 0.625, 0.5, 0.625, 0.5, 0.625, 0.5, 0.625, 0.5, 0.625, 0.5, 0.625, 0.563, 0.625, 0.5, 0.625, 0.5, 0.625, 0.563, 0.625, 0.563, 0.625, 0.6236, 0.625, 0.6236, 0.625, 0.563, 0.625, 0.6802, 0.625, 0.6236, 0.625, 0.6236, 0.625, 0.6802, 0.625, 0.5629, 0.625, 0.6236, 0.625, 0.6236, 0.625, 0.5629, 0.625, 0.75, 0.625, 0.6802, 0.625, 0.6802, 0.625, 0.75, 0.625, 0.5, 0.625, 0.5, 0.625, 0.5, 0.625, 0.5, 0.625, 0.6802, 0.625, 0.75, 0.625, 0.75, 0.625, 0.6802, 0.625, 0.5, 0.625, 0.5, 0.625, 0.5, 0.625, 0.5, 0.625, 0.75, 0.625, 0.75, 0.625, 0.75, 0.625, 0.75, 0.625, 0.75, 0.625, 0.75, 0.625, 0.75, 0.625, 0.75, 0.625, 0.6802, 0.625, 0.75, 0.625, 0.75, 0.625, 0.6802, 0.625, 0.563, 0.625, 0.5, 0.625, 0.5, 0.625, 0.563, 0.625, 0.6802, 0.625, 0.6236, 0.625, 0.6236, 0.625, 0.6802, 0.625, 0.563, 0.625, 0.5, 0.625, 0.5, 0.625, 0.5629, 0.625, 0.6802, 0.625, 0.6236, 0.625, 0.6236, 0.625, 0.6802, 0.625, 0.75, 0.625, 0.75, 0.625, 0.75, 0.625, 0.75, 0.625, 0.5, 0.625, 0.5, 0.625, 0.5, 0.625, 0.5, 0.625, 0.75, 0.625, 0.75, 0.625, 0.75, 0.625, 0.75, 0.625, 0.75, 0.625, 0.75, 0.625, 0.75, 0.625, 0.75, 0.5096, 0.563, 0.5855, 0.563, 0.5855, 0.6236, 0.5096, 0.6236, 0.5096, 0.3103, 0.5855, 0.2894, 0.5855, 0.3947, 0.5096, 0.3947, 0.5096, 0.75, 0.5855, 0.75, 0.5855, 0.8553, 0.5096, 0.8553, 0.5096, 0.8553, 0.5855, 0.8553, 0.5855, 0.9606, 0.5096, 0.9606, 0.5096, 0.25, 0.5855, 0.25, 0.5855, 0.2894, 0.5096, 0.3103, 0.5096, 0.3947, 0.5855, 0.3947, 0.5855, 0.5, 0.5096, 0.5, 0.5096, 0.6802, 0.5855, 0.6802, 0.5855, 0.75, 0.5096, 0.75, 0.5096, 0.9606, 0.5855, 0.9606, 0.5855, 1.0, 0.5096, 1.0, 0.375, 0.563, 0.375, 0.6236, 0.375, 0.6236, 0.375, 0.563, 0.3901, 0.2894, 0.375, 0.3947, 0.375, 0.3947, 0.375, 0.3132, 0.375, 0.75, 0.375, 0.8553, 0.375, 0.8553, 0.375, 0.75, 0.375, 0.8553, 0.375, 0.9606, 0.375, 0.9606, 0.375, 0.8553, 0.3901, 0.25, 0.3901, 0.2894, 0.375, 0.3132, 0.375, 0.25, 0.375, 0.3947, 0.375, 0.5, 0.375, 0.5, 0.375, 0.3947, 0.375, 0.6802, 0.375, 0.75, 0.375, 0.75, 0.375, 0.6802, 0.375, 0.9606, 0.375, 1.0, 0.375, 1.0, 0.375, 0.9606, 0.625, 0.6802, 0.625, 0.6236, 0.625, 0.6236, 0.625, 0.6802, 0.625, 0.9606, 0.625, 0.8553, 0.625, 0.8553, 0.625, 0.9606, 0.625, 0.3947, 0.625, 0.2894, 0.625, 0.2894, 0.625, 0.3947, 0.625, 1.0, 0.625, 0.9606, 0.625, 0.9606, 0.625, 1.0, 0.625, 0.563, 0.625, 0.5, 0.625, 0.5, 0.625, 0.563, 0.625, 0.5, 0.625, 0.3947, 0.625, 0.3947, 0.625, 0.5, 0.625, 0.6802, 0.625, 0.6236, 0.625, 0.6236, 0.625, 0.6802, 0.625, 0.8553, 0.625, 0.75, 0.625, 0.75, 0.625, 0.8553, 0.625, 0.6802, 0.625, 0.6236, 0.625, 0.6236, 0.625, 0.6802, 0.625, 0.9606, 0.625, 0.8553, 0.625, 0.8553, 0.625, 0.9732, 0.625, 0.3947, 0.625, 0.2894, 0.625, 0.2894, 0.625, 0.3947, 0.625, 1.0, 0.625, 0.9606, 0.625, 0.9732, 0.625, 1.0, 0.625, 0.563, 0.625, 0.5, 0.625, 0.5, 0.625, 0.563, 0.625, 0.5, 0.625, 0.3947, 0.625, 0.3947, 0.625, 0.5, 0.625, 0.8553, 0.625, 0.75, 0.625, 0.75, 0.625, 0.8553, 0.625, 0.2894, 0.625, 0.25, 0.625, 0.25, 0.625, 0.2894, 0.625, 0.8553, 0.625, 0.75, 0.625, 0.75, 0.625, 0.8553, 0.625, 0.6802, 0.625, 0.6236, 0.625, 0.6236, 0.625, 0.6802, 0.625, 0.9732, 0.625, 0.8553, 0.625, 0.8553, 0.625, 0.9732, 0.625, 0.3947, 0.625, 0.2894, 0.625, 0.2831, 0.625, 0.3947, 0.625, 0.563, 0.625, 0.5, 0.625, 0.4795, 0.625, 0.563, 0.625, 0.5, 0.625, 0.3947, 0.625, 0.3947, 0.625, 0.4795, 0.625, 0.8553, 0.625, 0.75, 0.625, 0.75, 0.625, 0.8553, 0.625, 0.2894, 0.625, 0.25, 0.625, 0.25, 0.625, 0.2894, 0.625, 0.8553, 0.625, 0.75, 0.625, 0.75, 0.625, 0.8553, 0.625, 0.6496, 0.625, 0.6236, 0.625, 0.6236, 0.625, 0.6802, 0.625, 0.9732, 0.625, 0.8553, 0.625, 0.8553, 0.625, 0.9732, 0.625, 0.3947, 0.625, 0.2772, 0.625, 0.2772, 0.625, 0.3947, 0.625, 0.563, 0.625, 0.5, 0.625, 0.5, 0.625, 0.563, 0.625, 0.5, 0.625, 0.3947, 0.625, 0.3947, 0.625, 0.5, 0.625, 0.2894, 0.625, 0.25, 0.625, 0.25, 0.625, 0.2831, 0.625, 1.0, 0.625, 0.9732, 0.625, 0.9732, 0.625, 1.0, 0.625, 0.6802, 0.625, 0.6236, 0.625, 0.6236, 0.625, 0.6802, 0.625, 0.9732, 0.625, 0.8553, 0.625, 0.8553, 0.625, 0.9732, 0.625, 0.3947, 0.625, 0.2772, 0.625, 0.2772, 0.625, 0.3947, 0.625, 1.0, 0.625, 0.9732, 0.625, 0.9732, 0.625, 1.0, 0.625, 0.563, 0.625, 0.5, 0.625, 0.5, 0.625, 0.563, 0.625, 0.5, 0.625, 0.3947, 0.625, 0.3947, 0.625, 0.5, 0.625, 0.2772, 0.625, 0.25, 0.625, 0.25, 0.625, 0.2772, 0.625, 1.0, 0.625, 0.9732, 0.625, 0.9732, 0.625, 1.0, 0.625, 0.6802, 0.625, 0.6236, 0.625, 0.6236, 0.6249, 0.6805, 0.625, 0.9732, 0.625, 0.8553, 0.625, 0.8553, 0.625, 0.9732, 0.625, 0.3947, 0.625, 0.2772, 0.625, 0.2772, 0.625, 0.3947, 0.625, 1.0, 0.625, 0.9732, 0.625, 0.9732, 0.625, 1.0, 0.625, 0.563, 0.625, 0.5, 0.625, 0.5, 0.625, 0.5629, 0.625, 0.5, 0.625, 0.3947, 0.625, 0.3947, 0.625, 0.5, 0.625, 0.8553, 0.625, 0.75, 0.625, 0.75, 0.625, 0.8553, 0.625, 0.2772, 0.625, 0.25, 0.625, 0.25, 0.625, 0.2772, 0.8462, 0.6797, 0.875, 0.6802, 0.875, 0.75, 0.8482, 0.75, 0.7307, 0.6788, 0.8462, 0.6797, 0.8482, 0.75, 0.7303, 0.75, 0.6249, 0.6805, 0.7307, 0.6788, 0.7303, 0.75, 0.625, 0.75, 0.625, 0.5629, 0.7304, 0.5632, 0.7303, 0.6236, 0.625, 0.6236, 0.7304, 0.5632, 0.8462, 0.563, 0.8447, 0.6236, 0.7303, 0.6236, 0.8462, 0.563, 0.875, 0.563, 0.875, 0.6236, 0.8447, 0.6236, 0.625, 0.8553, 0.625, 0.75, 0.625, 0.75, 0.625, 0.8553, 0.625, 0.2772, 0.625, 0.25, 0.625, 0.25, 0.625, 0.2772, 0.625, 1.0, 0.625, 0.9732, 0.625, 0.9732, 0.625, 1.0, 0.625, 0.2831, 0.625, 0.25, 0.625, 0.25, 0.625, 0.2783, 0.625, 0.4795, 0.625, 0.3947, 0.625, 0.3947, 0.625, 0.4719, 0.625, 0.563, 0.625, 0.4795, 0.625, 0.4719, 0.625, 0.5412, 0.625, 0.3947, 0.625, 0.2831, 0.625, 0.2783, 0.625, 0.3947, 0.625, 0.9732, 0.625, 0.8553, 0.625, 0.8553, 0.625, 0.9732, 0.625, 0.6802, 0.625, 0.6236, 0.625, 0.6236, 0.625, 0.6802, 0.625, 0.8553, 0.625, 0.75, 0.625, 0.75, 0.625, 0.8553, 0.625, 1.0, 0.625, 0.9321, 0.625, 0.9345, 0.625, 1.0, 0.625, 0.3026, 0.625, 0.25, 0.625, 0.25, 0.625, 0.2772, 0.625, 0.5, 0.625, 0.3947, 0.625, 0.3947, 0.625, 0.5, 0.625, 0.5552, 0.625, 0.5, 0.625, 0.5, 0.625, 0.563, 0.625, 0.3947, 0.625, 0.3026, 0.625, 0.2772, 0.625, 0.3947, 0.625, 0.9321, 0.625, 0.8203, 0.625, 0.8553, 0.625, 0.9345, 0.625, 0.6703, 0.625, 0.6236, 0.625, 0.6236, 0.625, 0.6802, 0.625, 0.8203, 0.625, 0.75, 0.625, 0.75, 0.625, 0.8553, 0.625, 0.8553, 0.625, 0.75, 0.625, 0.75, 0.625, 0.8144, 0.625, 0.6802, 0.625, 0.6236, 0.625, 0.6236, 0.625, 0.6611, 0.625, 0.9732, 0.625, 0.8553, 0.625, 0.8144, 0.625, 0.9291, 0.625, 0.3947, 0.625, 0.2783, 0.625, 0.2777, 0.625, 0.3947, 0.625, 0.5412, 0.625, 0.4719, 0.625, 0.5, 0.625, 0.5479, 0.625, 0.4719, 0.625, 0.3947, 0.625, 0.3947, 0.625, 0.5, 0.625, 0.2783, 0.625, 0.25, 0.625, 0.25, 0.625, 0.2777, 0.625, 1.0, 0.625, 0.9732, 0.625, 0.9291, 0.625, 1.0, 0.625, 1.0, 0.625, 0.9732, 0.625, 0.9732, 0.625, 1.0, 0.625, 0.2772, 0.625, 0.25, 0.625, 0.25, 0.625, 0.2772, 0.625, 0.5, 0.625, 0.3947, 0.625, 0.3947, 0.625, 0.5, 0.625, 0.563, 0.625, 0.5, 0.625, 0.5, 0.625, 0.563, 0.625, 0.3947, 0.625, 0.2772, 0.625, 0.2772, 0.625, 0.3947, 0.625, 0.9732, 0.625, 0.8553, 0.625, 0.8553, 0.625, 0.9732, 0.625, 0.647, 0.625, 0.6236, 0.625, 0.6236, 0.625, 0.6496, 0.625, 0.8553, 0.625, 0.75, 0.625, 0.75, 0.625, 0.8553, 0.625, 0.75, 0.625, 0.647, 0.625, 0.6496, 0.625, 0.75, 0.625, 0.75, 0.625, 0.6802, 0.625, 0.6611, 0.625, 0.75, 0.625, 0.75, 0.625, 0.6703, 0.625, 0.6802, 0.625, 0.75, 0.625, 0.75, 0.625, 0.6802, 0.625, 0.6802, 0.625, 0.75, 0.625, 0.6236, 0.7303, 0.6236, 0.7307, 0.6788, 0.6249, 0.6805, 0.7303, 0.6236, 0.8447, 0.6236, 0.8462, 0.6797, 0.7307, 0.6788, 0.8447, 0.6236, 0.875, 0.6236, 0.875, 0.6802, 0.8462, 0.6797, 0.625, 0.75, 0.625, 0.6802, 0.6249, 0.6805, 0.625, 0.75, 0.625, 0.75, 0.625, 0.6802, 0.625, 0.6802, 0.625, 0.75, 0.625, 0.75, 0.625, 0.6496, 0.625, 0.6802, 0.625, 0.75, 0.625, 0.75, 0.625, 0.6802, 0.625, 0.6802, 0.625, 0.75, 0.625, 0.75, 0.625, 0.6802, 0.625, 0.6802, 0.625, 0.75, 0.625, 0.75, 0.625, 0.6802, 0.625, 0.6802, 0.625, 0.75, 0.625, 0.75, 0.625, 0.6802, 0.625, 0.6802, 0.625, 0.75, 0.375, 0.6236, 0.375, 0.6802, 0.375, 0.6802, 0.375, 0.6236, 0.5096, 0.6236, 0.5855, 0.6236, 0.5855, 0.6802, 0.5096, 0.6802, 0.625, 0.563, 0.625, 0.6236, 0.625, 0.6236, 0.625, 0.563, 0.625, 0.75, 0.625, 0.6802, 0.625, 0.6802, 0.625, 0.75, 0.625, 0.75, 0.625, 0.6802, 0.625, 0.6802, 0.625, 0.75, 0.625, 0.6236, 0.625, 0.6802, 0.625, 0.6802, 0.625, 0.6236, 0.625, 0.6236, 0.625, 0.6802, 0.625, 0.6802, 0.625, 0.6236, 0.625, 0.75, 0.625, 0.6802, 0.625, 0.6802, 0.625, 0.75, 0.625, 0.75, 0.625, 0.6802, 0.625, 0.6802, 0.625, 0.75, 0.625, 0.75, 0.625, 0.6802, 0.625, 0.6802, 0.625, 0.75, 0.625, 0.6236, 0.625, 0.6802, 0.625, 0.6802, 0.625, 0.6236, 0.625, 0.6236, 0.625, 0.6802, 0.625, 0.6802, 0.625, 0.6236, 0.625, 0.6236, 0.625, 0.6802, 0.625, 0.6802, 0.625, 0.6236, 0.625, 0.6236, 0.625, 0.6802, 0.625, 0.6802, 0.625, 0.6236, 0.625, 0.75, 0.625, 0.6802, 0.625, 0.6802, 0.625, 0.75, 0.375, 0.6236, 0.375, 0.6802, 0.375, 0.6802, 0.375, 0.6236, 0.1644, 0.75, 0.1644, 0.6802, 0.1644, 0.6802, 0.1644, 0.75, 0.375, 0.6236, 0.375, 0.6802, 0.375, 0.6802, 0.375, 0.6236, 0.375, 0.75, 0.375, 0.6802, 0.375, 0.6802, 0.375, 0.75, 0.375, 0.75, 0.375, 0.6802, 0.375, 0.6802, 0.375, 0.75, 0.375, 0.6236, 0.375, 0.6802, 0.375, 0.6802, 0.375, 0.6236, 0.375, 0.6236, 0.375, 0.6802, 0.375, 0.6802, 0.375, 0.6236, 0.1644, 0.6236, 0.2697, 0.6236, 0.2697, 0.6802, 0.1644, 0.6802, 0.2697, 0.6236, 0.375, 0.6236, 0.375, 0.6802, 0.2697, 0.6802, 0.1644, 0.75, 0.1644, 0.6802, 0.1644, 0.7027, 0.1644, 0.75, 0.1644, 0.75, 0.1644, 0.6854, 0.1644, 0.6802, 0.1644, 0.75, 0.1644, 0.75, 0.1644, 0.6802, 0.1644, 0.6802, 0.1644, 0.75, 0.1644, 0.75, 0.1644, 0.6802, 0.1644, 0.6802, 0.1644, 0.75, 0.1644, 0.75, 0.1644, 0.6802, 0.1644, 0.6802, 0.1644, 0.75, 0.1644, 0.75, 0.1644, 0.6802, 0.1644, 0.6802, 0.1644, 0.75, 0.375, 0.6236, 0.375, 0.694, 0.375, 0.6802, 0.375, 0.6236, 0.375, 0.6236, 0.375, 0.6802, 0.375, 0.694, 0.375, 0.6236, 0.375, 0.6236, 0.375, 0.6802, 0.375, 0.6802, 0.375, 0.6236, 0.375, 0.6236, 0.375, 0.6802, 0.375, 0.6802, 0.375, 0.6236, 0.375, 0.6236, 0.375, 0.6802, 0.375, 0.6802, 0.375, 0.6236, 0.625, 0.75, 0.625, 0.6802, 0.625, 0.6802, 0.625, 0.75, 0.125, 0.6236, 0.1644, 0.6236, 0.1644, 0.6802, 0.125, 0.6802, 0.375, 0.6236, 0.5096, 0.6236, 0.5096, 0.6802, 0.375, 0.6802, 0.375, 0.6236, 0.375, 0.6802, 0.375, 0.6802, 0.375, 0.6236, 0.5855, 0.6236, 0.625, 0.6236, 0.625, 0.6802, 0.5855, 0.6802, 0.625, 0.6236, 0.625, 0.563, 0.625, 0.563, 0.625, 0.6236, 0.625, 0.6236, 0.625, 0.5412, 0.625, 0.5479, 0.625, 0.6236, 0.625, 0.6236, 0.625, 0.5552, 0.625, 0.563, 0.625, 0.6236, 0.625, 0.6236, 0.625, 0.563, 0.625, 0.5412, 0.625, 0.6236, 0.8478, 0.5, 0.875, 0.5, 0.875, 0.563, 0.8462, 0.563, 0.7303, 0.5, 0.8478, 0.5, 0.8462, 0.563, 0.7304, 0.5632, 0.625, 0.5, 0.7303, 0.5, 0.7304, 0.5632, 0.625, 0.5629, 0.625, 0.6236, 0.625, 0.563, 0.625, 0.5629, 0.625, 0.6236, 0.625, 0.6236, 0.625, 0.563, 0.625, 0.563, 0.625, 0.6236, 0.625, 0.6236, 0.625, 0.563, 0.625, 0.563, 0.625, 0.6236, 0.625, 0.6236, 0.625, 0.563, 0.625, 0.563, 0.625, 0.6236, 0.625, 0.6236, 0.625, 0.563, 0.625, 0.563, 0.625, 0.6236, 0.625, 0.6236, 0.625, 0.563, 0.625, 0.563, 0.625, 0.6236, 0.375, 0.5, 0.375, 0.563, 0.375, 0.563, 0.375, 0.5, 0.5096, 0.5, 0.5855, 0.5, 0.5855, 0.563, 0.5096, 0.563, 0.625, 0.6236, 0.625, 0.563, 0.625, 0.5629, 0.625, 0.6236, 0.625, 0.6236, 0.625, 0.563, 0.625, 0.563, 0.625, 0.6236, 0.625, 0.5, 0.625, 0.5, 0.625, 0.5, 0.625, 0.5, 0.625, 0.5, 0.625, 0.5629, 0.625, 0.5629, 0.625, 0.5, 0.625, 0.5, 0.625, 0.563, 0.625, 0.563, 0.625, 0.5, 0.625, 0.6236, 0.625, 0.563, 0.625, 0.563, 0.625, 0.6236, 0.625, 0.6236, 0.625, 0.563, 0.625, 0.563, 0.625, 0.6236, 0.625, 0.5, 0.625, 0.563, 0.625, 0.563, 0.625, 0.5, 0.625, 0.5, 0.625, 0.563, 0.625, 0.563, 0.625, 0.5, 0.625, 0.6236, 0.625, 0.563, 0.625, 0.563, 0.625, 0.6236, 0.625, 0.5, 0.625, 0.563, 0.625, 0.563, 0.625, 0.5, 0.625, 0.6236, 0.625, 0.563, 0.625, 0.563, 0.625, 0.6236, 0.625, 0.6236, 0.625, 0.563, 0.625, 0.563, 0.625, 0.6236, 0.625, 0.5, 0.625, 0.563, 0.625, 0.563, 0.625, 0.5, 0.1644, 0.6236, 0.1667, 0.5628, 0.1644, 0.563, 0.1644, 0.6236, 0.375, 0.5, 0.375, 0.563, 0.375, 0.563, 0.375, 0.5, 0.1644, 0.6331, 0.1644, 0.5791, 0.1644, 0.5777, 0.1644, 0.6236, 0.375, 0.5, 0.375, 0.563, 0.375, 0.563, 0.375, 0.5, 0.2697, 0.5, 0.375, 0.5, 0.375, 0.563, 0.2697, 0.563, 0.1644, 0.53, 0.2697, 0.5, 0.2697, 0.563, 0.1644, 0.5777, 0.375, 0.5, 0.375, 0.563, 0.375, 0.563, 0.375, 0.5, 0.625, 0.6236, 0.625, 0.563, 0.625, 0.563, 0.625, 0.6236, 0.5855, 0.5, 0.625, 0.5, 0.625, 0.563, 0.5855, 0.563, 0.375, 0.5, 0.375, 0.563, 0.375, 0.563, 0.375, 0.5, 0.375, 0.5, 0.5096, 0.5, 0.5096, 0.563, 0.375, 0.563, 0.125, 0.5, 0.1691, 0.4998, 0.1667, 0.5628, 0.125, 0.563, 0.375, 0.5, 0.375, 0.563, 0.375, 0.563, 0.375, 0.5, 0.375, 0.5, 0.375, 0.563, 0.375, 0.563, 0.375, 0.5, 0.375, 0.5, 0.375, 0.563, 0.375, 0.563, 0.375, 0.5, 0.375, 0.5, 0.375, 0.563, 0.375, 0.563, 0.375, 0.5, 0.1644, 0.6236, 0.1644, 0.563, 0.1644, 0.5837, 0.1644, 0.6644, 0.1644, 0.6236, 0.1644, 0.563, 0.1644, 0.563, 0.1644, 0.6236, 0.1644, 0.6236, 0.1644, 0.563, 0.1644, 0.563, 0.1644, 0.6236, 0.1644, 0.6236, 0.1644, 0.563, 0.1644, 0.563, 0.1644, 0.6236, 0.1644, 0.6236, 0.1644, 0.563, 0.1644, 0.563, 0.1644, 0.6236, 0.625, 0.6236, 0.625, 0.563, 0.625, 0.563, 0.625, 0.6236, 0.625, 0.75, 0.625, 0.6525, 0.625, 0.647, 0.625, 0.75, 0.625, 0.8553, 0.625, 0.75, 0.625, 0.75, 0.625, 0.8553, 0.625, 0.6525, 0.625, 0.6236, 0.625, 0.6236, 0.625, 0.647, 0.625, 0.9732, 0.625, 0.8553, 0.625, 0.8553, 0.625, 0.9732, 0.625, 0.3947, 0.625, 0.2772, 0.625, 0.2772, 0.625, 0.3947, 0.625, 0.563, 0.625, 0.5, 0.625, 0.5, 0.625, 0.563, 0.625, 0.5, 0.625, 0.3947, 0.625, 0.3947, 0.625, 0.5, 0.625, 0.2772, 0.625, 0.25, 0.625, 0.25, 0.625, 0.2772, 0.625, 1.0, 0.625, 0.9732, 0.625, 0.9732, 0.625, 1.0, 0.625, 1.0, 0.625, 0.9494, 0.625, 0.9732, 0.625, 1.0, 0.625, 1.0, 0.625, 0.9732, 0.625, 0.9732, 0.625, 1.0, 0.625, 0.2772, 0.625, 0.25, 0.625, 0.25, 0.625, 0.2772, 0.625, 0.2772, 0.625, 0.25, 0.625, 0.25, 0.625, 0.2772, 0.625, 0.5, 0.625, 0.3947, 0.625, 0.3947, 0.625, 0.5, 0.625, 0.5, 0.625, 0.3947, 0.625, 0.3947, 0.625, 0.5, 0.625, 0.563, 0.625, 0.5, 0.625, 0.5, 0.625, 0.563, 0.625, 0.563, 0.625, 0.5, 0.625, 0.5, 0.625, 0.563, 0.625, 0.3947, 0.625, 0.2772, 0.625, 0.2772, 0.625, 0.3947, 0.625, 0.3947, 0.625, 0.2772, 0.625, 0.2772, 0.625, 0.3947, 0.625, 0.9494, 0.625, 0.8553, 0.625, 0.8553, 0.625, 0.9732, 0.625, 0.9732, 0.625, 0.8553, 0.625, 0.8553, 0.625, 0.9732, 0.625, 0.6715, 0.625, 0.6236, 0.625, 0.6236, 0.625, 0.6577, 0.625, 0.6577, 0.625, 0.6236, 0.625, 0.6236, 0.625, 0.6525, 0.625, 0.8553, 0.625, 0.75, 0.625, 0.75, 0.625, 0.8553, 0.625, 0.8553, 0.625, 0.75, 0.625, 0.75, 0.625, 0.8553, 0.625, 0.75, 0.625, 0.6715, 0.625, 0.6577, 0.625, 0.75, 0.625, 0.75, 0.625, 0.6577, 0.625, 0.6525, 0.625, 0.75, 0.625, 0.6236, 0.625, 0.563, 0.625, 0.563, 0.625, 0.6236, 0.625, 0.6236, 0.625, 0.563, 0.625, 0.563, 0.625, 0.6236, 0.625, 0.6236, 0.625, 0.5479, 0.625, 0.5552, 0.625, 0.6236, 0.625, 0.75, 0.625, 0.6611, 0.625, 0.6703, 0.625, 0.75, 0.625, 0.8144, 0.625, 0.75, 0.625, 0.75, 0.625, 0.8203, 0.625, 0.6611, 0.625, 0.6236, 0.625, 0.6236, 0.625, 0.6703, 0.625, 0.9291, 0.625, 0.8144, 0.625, 0.8203, 0.625, 0.9321, 0.625, 0.3947, 0.625, 0.2777, 0.625, 0.3026, 0.625, 0.3947, 0.625, 0.5479, 0.625, 0.5, 0.625, 0.5, 0.625, 0.5552, 0.625, 0.5, 0.625, 0.3947, 0.625, 0.3947, 0.625, 0.5, 0.625, 0.2777, 0.625, 0.25, 0.625, 0.25, 0.625, 0.3026, 0.625, 1.0, 0.625, 0.9291, 0.625, 0.9321, 0.625, 1.0, 0.625, 0.6236, 0.625, 0.563, 0.625, 0.563, 0.625, 0.6236, 0.625, 0.75, 0.625, 0.6802, 0.625, 0.6715, 0.625, 0.75, 0.625, 0.8553, 0.625, 0.75, 0.625, 0.75, 0.625, 0.8553, 0.625, 0.6802, 0.625, 0.6236, 0.625, 0.6236, 0.625, 0.6715, 0.625, 0.9345, 0.625, 0.8553, 0.625, 0.8553, 0.625, 0.9494, 0.625, 0.3947, 0.625, 0.2772, 0.625, 0.2772, 0.625, 0.3947, 0.625, 0.563, 0.625, 0.5, 0.625, 0.5, 0.625, 0.563, 0.625, 0.5, 0.625, 0.3947, 0.625, 0.3947, 0.625, 0.5, 0.625, 0.2772, 0.625, 0.25, 0.625, 0.25, 0.625, 0.2772, 0.625, 1.0, 0.625, 0.9345, 0.625, 0.9494, 0.625, 1.0, 0.625, 0.5, 0.625, 0.563, 0.625, 0.5629, 0.625, 0.5, 0.625, 0.6236, 0.625, 0.563, 0.625, 0.563, 0.625, 0.6236, 0.625, 0.6236, 0.625, 0.6802, 0.625, 0.6802, 0.625, 0.6236, 0.625, 0.75, 0.625, 0.6802, 0.625, 0.6802, 0.625, 0.75, 0.625, 0.75, 0.625, 0.75, 0.625, 0.75, 0.625, 0.75, 0.625, 0.75, 0.625, 0.75, 0.625, 0.75, 0.625, 0.75, 0.625, 0.5, 0.625, 0.5, 0.625, 0.5, 0.625, 0.5, 0.625, 0.6802, 0.625, 0.6236, 0.625, 0.6236, 0.625, 0.6802, 0.625, 0.6802, 0.625, 0.75, 0.625, 0.75, 0.625, 0.6802, 0.625, 0.5, 0.625, 0.5, 0.625, 0.5, 0.625, 0.5, 0.625, 0.563, 0.625, 0.5, 0.625, 0.5, 0.625, 0.563, 0.625, 0.563, 0.625, 0.6236, 0.625, 0.6236, 0.625, 0.5629, 0.625, 0.5, 0.625, 0.5629, 0.625, 0.5629, 0.625, 0.5, 0.625, 0.6236, 0.625, 0.563, 0.625, 0.563, 0.625, 0.6236, 0.625, 0.6236, 0.625, 0.6802, 0.625, 0.6802, 0.625, 0.6236, 0.625, 0.75, 0.625, 0.6802, 0.625, 0.6802, 0.625, 0.75, 0.625, 0.75, 0.625, 0.75, 0.625, 0.75, 0.625, 0.75, 0.625, 0.75, 0.625, 0.75, 0.625, 0.75, 0.625, 0.75, 0.625, 0.5, 0.625, 0.5, 0.625, 0.5, 0.625, 0.5, 0.625, 0.6802, 0.625, 0.6236, 0.625, 0.6236, 0.625, 0.6802, 0.625, 0.6802, 0.625, 0.75, 0.625, 0.75, 0.625, 0.6802, 0.625, 0.5, 0.625, 0.5, 0.625, 0.5, 0.625, 0.5, 0.625, 0.563, 0.625, 0.5, 0.625, 0.5, 0.625, 0.563, 0.625, 0.5629, 0.625, 0.6236, 0.625, 0.6236, 0.625, 0.5629, 0.625, 0.563, 0.625, 0.5, 0.625, 0.5, 0.625, 0.563, 0.625, 0.6802, 0.625, 0.6236, 0.625, 0.6236, 0.625, 0.6802, 0.625, 0.75, 0.625, 0.6802, 0.625, 0.6802, 0.625, 0.75, 0.625, 0.6236, 0.625, 0.563, 0.625, 0.563, 0.625, 0.6236, 0.625, 0.563, 0.625, 0.5, 0.625, 0.5, 0.625, 0.563, 0.625, 0.6802, 0.625, 0.75, 0.625, 0.75, 0.625, 0.6802, 0.625, 0.6802, 0.625, 0.6236, 0.625, 0.6236, 0.625, 0.6802, 0.625, 0.5, 0.625, 0.563, 0.625, 0.563, 0.625, 0.5, 0.625, 0.6236, 0.625, 0.563, 0.625, 0.563, 0.625, 0.6236, 0.625, 0.6236, 0.625, 0.6802, 0.625, 0.6802, 0.625, 0.6236, 0.375, 0.5, 0.375, 0.563, 0.375, 0.563, 0.375, 0.5, 0.1644, 0.6644, 0.1644, 0.5837, 0.1644, 0.5791, 0.1644, 0.6331, 0.1644, 0.75, 0.1644, 0.7027, 0.1644, 0.6854, 0.1644, 0.75, 0.375, 0.6236, 0.375, 0.6802, 0.375, 0.6802, 0.375, 0.6236, 0.375, 0.6236, 0.375, 0.6236, 0.375, 0.6236, 0.375, 0.6236, 0.1644, 0.75, 0.1644, 0.75, 0.1644, 0.75, 0.1644, 0.75, 0.1644, 0.75, 0.1644, 0.75, 0.1644, 0.75, 0.1644, 0.75, 0.375, 0.8553, 0.375, 0.9606, 0.375, 0.9606, 0.375, 0.8553, 0.375, 0.75, 0.375, 0.8553, 0.375, 0.8553, 0.375, 0.75, 0.375, 0.6802, 0.375, 0.75, 0.375, 0.75, 0.375, 0.6802, 0.375, 0.2894, 0.375, 0.3947, 0.375, 0.3947, 0.375, 0.2788, 0.1644, 0.5837, 0.1644, 0.5, 0.1644, 0.523, 0.1644, 0.5791, 0.375, 0.563, 0.375, 0.6236, 0.375, 0.6236, 0.375, 0.563, 0.375, 0.6236, 0.375, 0.6236, 0.375, 0.6236, 0.375, 0.6236, 0.375, 0.3947, 0.375, 0.5, 0.375, 0.5, 0.375, 0.3947, 0.1644, 0.7027, 0.1644, 0.6644, 0.1644, 0.6331, 0.1644, 0.6854])
me_cube.materials.append(mat_material)
me_cube.use_remesh_preserve_volume = False
me_cube.use_remesh_preserve_attributes = False
me_cube.use_mirror_vertex_groups = False
me_cube.update()
arm_armature = bpy.data.armatures.new('Armature')  # bones are not reproduced

# ---- objects
ob_cube = bpy.data.objects.new('Cube', me_cube)
ob_armature = bpy.data.objects.new('Armature', arm_armature)

# ---- transforms, parenting, visibility, modifiers, constraints
ob_cube.parent = ob_armature
ob_cube.location = (0.0, 0.0, 0.0)
ob_cube.lock_rotations_4d = False
ob_cube.empty_display_type = 'ARROWS'
ob_cube.lineart.crease_threshold = 0.0
_vg = ob_cube.vertex_groups.new(name='Hips')
for _i, _w in zip([0, 1, 3, 4, 5, 7, 8, 9, 10, 11, 12, 13, 14, 15, 16, 18, 19, 20, 21, 22, 23, 40, 41, 42, 43, 44, 46, 47, 56, 58, 59, 60, 61, 62, 124, 125, 126, 127, 128, 129, 130, 131, 132, 135, 168, 181, 182, 183, 184, 185, 186, 187, 188, 189, 190, 191, 192, 193, 194, 195, 196, 197, 297, 298, 299, 300, 305, 306, 321, 323, 336, 337, 352, 353, 358, 359, 360, 361, 372, 373, 374, 387, 388], [0.05618, 0.6358, 0.6093, 0.06799, 0.7643, 0.712, 0.1542, 0.09204, 0.5143, 0.5194, 0.7125, 0.1517, 0.4289, 0.7703, 0.7475, 0.7078, 0.06584, 0.4482, 0.4383, 0.7738, 0.1622, 0.6446, 0.06209, 0.1907, 0.7479, 0.6992, 0.2604, 0.2478, 0.08463, 0.6049, 0.4503, 0.08439, 0.6566, 0.4169, 0.05813, 0.09736, 0.09285, 0.002174, 0.04164, 0.112, 0.004854, 0.09845, 0.02141, 0.01308, 0.017, 0.1551, 0.06839, 0.1659, 0.1633, 0.01901, 0.05236, 0.1562, 0.1891, 0.2727, 0.6418, 0.2039, 0.6405, 0.5884, 0.5726, 0.2794, 0.3977, 0.1975, 0.04794, 0.3532, 0.5882, 0.2374, 0.6054, 0.07133, 0.06998, 0.001695, 0.1328, 0.1828, 0.6171, 0.1109, 0.07128, 0.3384, 0.69, 0.2682, 0.02717, 0.09302, 0.02012, 0.1739, 0.2277]): _vg.add([_i], _w, 'REPLACE')
_vg = ob_cube.vertex_groups.new(name='Spine')
for _i, _w in zip([0, 1, 2, 3, 4, 5, 6, 7, 12, 13, 14, 15, 16, 17, 18, 19, 22, 23, 40, 41, 43, 44, 45, 47, 56, 58, 61, 74, 76, 77, 78, 79, 80, 82, 132, 133, 135, 141, 143, 168, 181, 182, 183, 184, 185, 186, 187, 188, 190, 191, 194, 195, 297, 299, 305, 323, 325, 336, 337, 352, 358, 360, 374, 376, 387], [0.1839, 0.05955, 0.1926, 0.1129, 0.2173, 0.03335, 0.2378, 0.1482, 0.1458, 0.7828, 0.4809, 0.1121, 0.03283, 0.2112, 0.1273, 0.2138, 0.1098, 0.7721, 0.1366, 0.2033, 0.1227, 0.04666, 0.2014, 0.6741, 0.2827, 0.0781, 0.2098, 0.003164, 0.05692, 0.01329, 0.004828, 0.05108, 0.03623, 0.01837, 0.1418, 0.1031, 0.1059, 0.006553, 0.02762, 0.6973, 0.5031, 0.5981, 0.5203, 0.534, 0.7008, 0.6658, 0.5162, 0.5325, 0.02388, 0.01101, 0.01554, 0.01539, 0.2483, 0.296, 0.09299, 0.1262, 0.01477, 0.5619, 0.001967, 0.06886, 0.2318, 0.1698, 0.1242, 0.02402, 0.5149]): _vg.add([_i], _w, 'REPLACE')
_vg = ob_cube.vertex_groups.new(name='Chest')
for _i, _w in zip([0, 2, 4, 6, 15, 17, 19, 22, 41, 43, 45, 56, 57, 63, 74, 75, 76, 77, 78, 79, 80, 81, 86, 87, 88, 89, 90, 92, 93, 94, 132, 133, 135, 137, 140, 168, 181, 182, 183, 184, 185, 186, 187, 188, 198, 199, 200, 201, 203, 204, 205, 206, 207, 208, 210, 212, 213, 214, 215, 216, 217, 219, 220, 221, 222, 224, 227, 228, 229, 231, 254, 266, 267, 268, 269, 283, 284, 286, 287, 297, 323, 336, 338, 339, 340, 341, 358, 366, 374, 387, 389, 390, 391, 392, 399, 401, 436, 438, 439], [0.1504, 0.09263, 0.532, 0.5285, 0.02225, 0.4625, 0.4984, 0.01391, 0.4118, 0.008977, 0.1998, 0.133, 0.06972, 0.4848, 0.09357, 0.007571, 0.5471, 0.6068, 0.5656, 0.5045, 0.2523, 0.1375, 0.1328, 0.116, 0.4596, 0.2606, 0.09109, 0.005725, 0.1105, 0.01803, 0.06017, 0.0423, 0.07067, 0.02117, 0.008456, 0.153, 0.0909, 0.05638, 0.2021, 0.1793, 0.127, 0.07668, 0.1555, 0.05867, 0.05136, 0.06883, 0.1104, 0.1534, 0.3833, 0.3126, 0.2352, 0.06663, 0.382, 0.07545, 0.0833, 0.2855, 0.2229, 0.1772, 0.03234, 0.2545, 0.02875, 0.04757, 0.1909, 0.142, 0.1184, 0.1749, 0.1087, 0.07934, 0.06464, 0.0984, 0.05804, 0.05518, 0.0005966, 0.02808, 0.04152, 0.006122, 0.02627, 0.02345, 0.0138, 0.07445, 0.0443, 0.0504, 0.1102, 0.09658, 0.06217, 0.01212, 0.1023, 0.02476, 0.06145, 0.07, 0.1438, 0.1351, 0.09318, 0.04845, 0.01515, 0.001277, 0.01156, 0.006903, 0.001325]): _vg.add([_i], _w, 'REPLACE')
_vg = ob_cube.vertex_groups.new(name='Upper Chest')
for _i, _w in zip([6, 57, 63, 73, 76, 77, 78, 79, 80, 81, 86, 87, 88, 89, 90, 92, 93, 94, 198, 199, 200, 201, 202, 203, 204, 205, 206, 207, 208, 209, 210, 211, 212, 213, 214, 215, 216, 217, 218, 219, 220, 221, 222, 223, 224, 225, 227, 228, 229, 230, 231, 247, 253, 254, 264, 265, 266, 267, 268, 269, 270, 271, 272, 273, 274, 275, 276, 277, 278, 279, 280, 281, 282, 283, 284, 285, 286, 287, 338, 339, 340, 341, 348, 349, 350, 366, 389, 390, 391, 392, 399, 400, 401, 415, 417, 426, 436, 437, 438, 439, 440, 441, 442, 443, 444, 445, 446, 447, 448, 449, 450, 451, 452, 453, 454, 455, 456, 457], [0.006116, 0.0161, 0.1142, 0.01191, 0.03558, 0.1633, 0.1277, 0.02704, 0.0007421, 0.04697, 0.7003, 0.6585, 0.1029, 0.07161, 0.2188, 0.7325, 0.3394, 0.6941, 0.7462, 0.7435, 0.1477, 0.2743, 0.5726, 0.2075, 0.1928, 0.1892, 0.543, 0.2071, 0.384, 0.4551, 0.4347, 0.3223, 0.2727, 0.3089, 0.3133, 0.5451, 0.3092, 0.2037, 0.3253, 0.4242, 0.2917, 0.3442, 0.3522, 0.326, 0.3231, 0.1991, 0.1903, 0.1942, 0.1983, 0.2086, 0.1889, 0.2244, 0.2185, 0.1114, 0.1386, 0.1451, 0.111, 0.1219, 0.1161, 0.1125, 0.04151, 0.05591, 0.03712, 0.03586, 0.06215, 0.0598, 0.04858, 0.04651, 0.03998, 0.1409, 0.1457, 0.09407, 0.08866, 0.08278, 0.07689, 0.1163, 0.07805, 0.07772, 0.1987, 0.3784, 0.4029, 0.2032, 0.1264, 0.03692, 0.09065, 0.004986, 0.1543, 0.3317, 0.366, 0.2008, 0.12, 0.04354, 0.08711, 0.012, 0.005983, 0.001582, 0.06341, 0.08112, 0.06194, 0.06217, 0.08624, 0.08561, 0.07366, 0.07136, 0.06623, 0.06905, 0.07006, 0.04856, 0.03757, 0.01702, 0.01727, 0.01596, 0.02125, 0.03177, 0.01578, 0.01448, 0.01113, 0.01699]): _vg.add([_i], _w, 'REPLACE')
_vg = ob_cube.vertex_groups.new(name='Head')
for _i, _w in zip([63, 76, 79, 86, 87, 88, 89, 90, 92, 93, 94, 198, 199, 200, 201, 202, 203, 204, 205, 206, 207, 208, 209, 210, 211, 212, 213, 214, 215, 216, 217, 218, 219, 220, 221, 222, 223, 224, 225, 226, 227, 228, 229, 230, 231, 232, 233, 234, 235, 236, 237, 238, 239, 240, 241, 242, 243, 244, 245, 246, 247, 248, 249, 250, 251, 252, 253, 254, 255, 256, 257, 258, 259, 260, 261, 262, 263, 264, 265, 266, 267, 268, 269, 270, 271, 272, 273, 274, 275, 276, 277, 278, 279, 280, 281, 282, 283, 284, 285, 286, 287, 288, 289, 290, 291, 292, 293, 294, 295, 296, 338, 339, 340, 341, 342, 343, 344, 345, 346, 347, 348, 349, 350, 351, 389, 390, 391, 392, 393, 394, 395, 396, 397, 398, 399, 400, 401, 402, 403, 404, 405, 406, 407, 408, 409, 410, 411, 412, 413, 414, 415, 416, 417, 418, 419, 420, 421, 422, 423, 424, 425, 426, 427, 428, 429, 430, 431, 432, 433, 434, 435, 436, 437, 438, 439, 440, 441, 442, 443, 444, 445, 446, 447, 448, 449, 450, 451, 452, 453, 454, 455, 456, 457], [0.09846, 0.02145, 0.01318, 0.06375, 0.05525, 0.08495, 0.05441, 0.03354, 0.1923, 0.2061, 0.233, 0.1136, 0.1222, 0.08596, 0.1289, 0.3858, 0.188, 0.1372, 0.1251, 0.1538, 0.1702, 0.3493, 0.5023, 0.2313, 0.6483, 0.2619, 0.2242, 0.2073, 0.2865, 0.2538, 0.671, 0.6438, 0.3882, 0.3848, 0.3598, 0.3495, 0.5854, 0.3694, 0.7197, 0.9983, 0.6167, 0.6389, 0.6433, 0.7479, 0.6309, 0.9991, 0.9979, 0.9967, 0.996, 0.9981, 0.9979, 0.9991, 0.9956, 0.997, 0.9977, 0.9973, 0.9963, 0.9993, 0.999, 0.9989, 0.7528, 0.9985, 0.9989, 0.999, 0.9986, 0.9987, 0.7588, 0.7816, 0.9991, 0.9995, 0.9995, 0.9994, 0.9993, 0.999, 0.9995, 0.9995, 0.9994, 0.812, 0.8268, 0.7853, 0.8039, 0.7927, 0.7916, 0.9127, 0.934, 0.9182, 0.9216, 0.9296, 0.9316, 0.9374, 0.9222, 0.9209, 0.8431, 0.837, 0.8766, 0.8577, 0.8527, 0.8512, 0.8619, 0.851, 0.8562, 0.9924, 0.9955, 0.9937, 0.9947, 0.9937, 0.9946, 0.9964, 0.9967, 0.9958, 0.1062, 0.2235, 0.3651, 0.6914, 0.9982, 0.9991, 0.9992, 0.9994, 0.9993, 0.9994, 0.812, 0.937, 0.8691, 0.9968, 0.09586, 0.2119, 0.3525, 0.6577, 0.998, 0.9991, 0.9996, 0.9993, 0.9996, 0.9995, 0.7948, 0.9206, 0.8495, 0.9964, 0.9876, 0.9895, 0.9929, 0.9934, 0.9918, 0.9866, 0.9913, 0.989, 0.9903, 0.9937, 0.9927, 0.9789, 0.9644, 0.9814, 0.9674, 0.9858, 0.9739, 0.9856, 0.9684, 0.9829, 0.9645, 0.9542, 0.9752, 0.969, 0.9835, 0.9602, 0.9791, 0.9624, 0.9809, 0.9726, 0.987, 0.9663, 0.9844, 0.878, 0.904, 0.8825, 0.885, 0.9029, 0.9029, 0.9061, 0.8857, 0.8824, 0.9011, 0.8796, 0.9439, 0.9495, 0.9571, 0.946, 0.9425, 0.9324, 0.9513, 0.9386, 0.9414, 0.9552, 0.9436]): _vg.add([_i], _w, 'REPLACE')
_vg = ob_cube.vertex_groups.new(name='Shoulder_L')
for _i, _w in zip([0, 2, 4, 6, 17, 19, 41, 45, 56, 57, 63, 73, 74, 75, 76, 77, 78, 79, 80, 81, 82, 86, 87, 88, 89, 90, 91, 92, 93, 94, 132, 133, 134, 135, 137, 138, 139, 140, 141, 143, 145, 148, 168, 181, 182, 183, 184, 185, 186, 187, 188, 198, 199, 200, 201, 203, 204, 205, 206, 207, 208, 210, 212, 213, 214, 215, 216, 217, 219, 220, 221, 222, 223, 224, 225, 227, 228, 229, 231, 254, 266, 267, 268, 269, 297, 311, 323, 324, 325, 336, 338, 339, 340, 341, 358, 366, 374, 375, 376, 387, 389, 390, 391, 392, 399], [0.375, 0.3909, 0.1083, 0.1351, 0.2092, 0.1358, 0.2027, 0.415, 0.2497, 0.4156, 0.1853, 0.4405, 0.4918, 0.1474, 0.2147, 0.1279, 0.1871, 0.2595, 0.4797, 0.5481, 0.08369, 0.06812, 0.1175, 0.222, 0.4101, 0.4748, 0.4025, 0.01148, 0.1753, 0.0007684, 0.3044, 0.2186, 0.03084, 0.3231, 0.1825, 0.06128, 0.1007, 0.179, 0.06272, 0.113, 0.05012, 0.02118, 0.0699, 0.1382, 0.1517, 0.06055, 0.06772, 0.08451, 0.1242, 0.09679, 0.107, 0.0588, 0.03629, 0.3188, 0.2315, 0.1321, 0.2023, 0.2338, 0.1507, 0.1421, 0.1002, 0.1363, 0.1061, 0.1369, 0.1598, 0.07798, 0.1059, 0.04199, 0.07612, 0.07723, 0.08585, 0.09657, 0.02801, 0.07642, 0.01485, 0.04684, 0.04718, 0.05075, 0.04327, 0.005773, 0.005053, 0.002879, 0.00708, 0.005636, 0.3342, 0.4301, 0.2814, 0.0732, 0.07554, 0.1303, 0.29, 0.1565, 0.09026, 0.03055, 0.3369, 0.4055, 0.3116, 0.133, 0.09825, 0.1246, 0.2984, 0.1656, 0.09906, 0.04861, 0.006927]): _vg.add([_i], _w, 'REPLACE')
_vg = ob_cube.vertex_groups.new(name='UpperArm_L')
for _i, _w in zip([0, 2, 4, 6, 17, 19, 41, 45, 56, 57, 63, 73, 74, 75, 76, 77, 78, 79, 80, 81, 82, 86, 87, 88, 89, 90, 91, 93, 132, 133, 134, 135, 136, 137, 138, 139, 140, 141, 142, 143, 144, 145, 146, 147, 148, 149, 150, 151, 152, 153, 154, 155, 156, 157, 158, 159, 161, 162, 163, 164, 165, 166, 167, 168, 170, 172, 181, 182, 183, 184, 185, 186, 187, 188, 198, 200, 201, 203, 204, 205, 206, 207, 208, 210, 212, 213, 214, 215, 216, 217, 219, 220, 221, 222, 223, 224, 225, 227, 228, 229, 231, 297, 311, 323, 324, 325, 326, 327, 328, 329, 330, 331, 332, 336, 338, 339, 340, 341, 358, 366, 374, 375, 376, 377, 378, 379, 380, 381, 382, 387, 389, 390, 391, 392], [0.2226, 0.2973, 0.05037, 0.05341, 0.08061, 0.06563, 0.1029, 0.1537, 0.2363, 0.4509, 0.08589, 0.5001, 0.3573, 0.8006, 0.08346, 0.05275, 0.07749, 0.09745, 0.1652, 0.2354, 0.8413, 0.005511, 0.04279, 0.102, 0.177, 0.1666, 0.5506, 0.1659, 0.4475, 0.6114, 0.9392, 0.459, 0.7981, 0.7478, 0.9288, 0.8795, 0.7677, 0.8846, 0.9881, 0.8041, 0.2697, 0.9216, 0.9939, 0.9797, 0.9501, 0.886, 0.9326, 0.8395, 0.03216, 0.9359, 0.9308, 0.9118, 0.9163, 0.4862, 0.197, 0.3385, 0.1663, 0.2209, 0.1666, 0.1937, 0.07867, 0.01541, 0.05741, 0.01431, 0.004777, 0.001921, 0.09339, 0.1143, 0.01284, 0.02336, 0.03195, 0.06936, 0.05634, 0.08879, 0.004608, 0.3341, 0.2097, 0.07243, 0.1453, 0.2104, 0.08324, 0.08458, 0.08901, 0.1126, 0.0619, 0.09973, 0.1372, 0.04547, 0.06699, 0.02755, 0.06142, 0.04554, 0.06332, 0.0796, 0.001028, 0.04914, 0.0006258, 0.01325, 0.02244, 0.03177, 0.01289, 0.2838, 0.5238, 0.5106, 0.9154, 0.8597, 0.9895, 0.8437, 0.9235, 0.3446, 0.1912, 0.05362, 0.002968, 0.1074, 0.2925, 0.1429, 0.07792, 0.01635, 0.2454, 0.5085, 0.4574, 0.8339, 0.822, 0.9678, 0.8223, 0.9175, 0.3136, 0.1813, 0.04634, 0.09476, 0.3034, 0.1519, 0.0865, 0.03289]): _vg.add([_i], _w, 'REPLACE')
_vg = ob_cube.vertex_groups.new(name='LowerArm_L')
for _i, _w in zip([136, 144, 149, 150, 151, 152, 153, 154, 155, 156, 157, 158, 159, 161, 162, 163, 164, 165, 166, 167, 169, 170, 171, 172, 327, 328, 329, 330, 331, 332, 378, 379, 380, 381, 382, 383, 458, 459, 460, 461, 462, 463, 464, 465, 466, 467, 468, 469, 471, 472, 473, 474, 475, 476, 477, 478, 479, 480, 481, 483, 486, 488, 489, 490, 491], [0.2013, 0.7297, 0.1081, 0.06631, 0.1534, 0.9581, 0.0585, 0.06875, 0.08799, 0.08216, 0.5123, 0.8027, 0.6593, 0.8327, 0.779, 0.8333, 0.806, 0.9218, 0.9672, 0.9428, 0.9798, 0.9724, 0.9777, 0.9738, 0.1523, 0.07617, 0.6543, 0.8087, 0.9463, 0.9734, 0.1738, 0.08187, 0.6854, 0.8185, 0.9516, 0.9763, 0.9859, 0.9721, 0.9891, 0.9846, 0.963, 0.9825, 0.9878, 0.9746, 0.977, 0.9887, 0.9769, 0.9855, 0.08947, 0.07363, 0.1339, 0.08714, 0.08935, 0.05563, 0.08598, 0.07655, 0.05999, 0.03984, 0.2063, 0.03665, 0.1083, 0.0605, 0.07699, 0.0619, 0.1644]): _vg.add([_i], _w, 'REPLACE')
_vg = ob_cube.vertex_groups.new(name='Hand_L')
for _i, _w in zip([160, 173, 174, 175, 176, 177, 178, 179, 180, 333, 334, 335, 384, 385, 386, 459, 462, 465, 470, 471, 472, 473, 474, 475, 476, 477, 478, 479, 480, 481, 482, 483, 484, 485, 486, 487, 488, 489, 490, 491], [0.9957, 0.9864, 0.9864, 0.9969, 0.9972, 0.999, 0.9797, 0.9858, 0.9959, 0.9918, 0.9954, 0.982, 0.9957, 0.9981, 0.9924, 0.00627, 0.02502, 0.0002958, 0.9771, 0.9105, 0.9264, 0.8662, 0.9128, 0.9107, 0.9444, 0.914, 0.9234, 0.9401, 0.9551, 0.7937, 0.9792, 0.9567, 0.9869, 0.9916, 0.8918, 0.9832, 0.9395, 0.923, 0.9382, 0.8356]): _vg.add([_i], _w, 'REPLACE')
_vg = ob_cube.vertex_groups.new(name='Shoulder_R')
_vg = ob_cube.vertex_groups.new(name='UpperArm_R')
_vg = ob_cube.vertex_groups.new(name='LowerArm_R')
_vg = ob_cube.vertex_groups.new(name='Hand_R')
_vg = ob_cube.vertex_groups.new(name='UpperLeg_L')
for _i, _w in zip([1, 3, 5, 7, 8, 9, 10, 11, 12, 13, 14, 15, 16, 18, 20, 21, 22, 23, 24, 25, 26, 27, 28, 29, 30, 31, 32, 33, 34, 35, 40, 42, 43, 44, 46, 47, 48, 49, 50, 51, 52, 53, 58, 59, 60, 61, 62, 64, 65, 66, 67, 68, 69, 124, 125, 126, 127, 128, 129, 130, 131, 189, 190, 191, 192, 193, 194, 195, 196, 197, 298, 299, 300, 301, 302, 303, 305, 306, 307, 308, 309, 321, 322, 337, 352, 353, 354, 355, 356, 359, 360, 361, 362, 363, 364, 372, 373, 388], [0.2843, 0.2663, 0.172, 0.1315, 0.8293, 0.8945, 0.467, 0.4611, 0.07794, 0.003604, 0.03741, 0.05627, 0.1902, 0.1571, 0.536, 0.5472, 0.05768, 0.00662, 0.9098, 0.915, 0.8916, 0.8762, 0.5627, 0.2928, 0.2659, 0.2842, 0.1322, 0.06493, 0.05198, 0.06232, 0.209, 0.7948, 0.06524, 0.2308, 0.7221, 0.02227, 0.919, 0.8738, 0.4799, 0.2869, 0.0994, 0.06158, 0.3008, 0.545, 0.9027, 0.08315, 0.5787, 0.8989, 0.8947, 0.2677, 0.2727, 0.05523, 0.065, 0.9338, 0.8891, 0.8998, 0.9687, 0.948, 0.8795, 0.9663, 0.8965, 0.6963, 0.3183, 0.7621, 0.3275, 0.3825, 0.3919, 0.6848, 0.5707, 0.7728, 0.6423, 0.06595, 0.758, 0.9039, 0.3165, 0.08149, 0.2876, 0.9169, 0.9071, 0.2614, 0.05294, 0.9256, 0.9738, 0.7868, 0.2957, 0.8744, 0.8975, 0.2634, 0.05183, 0.6522, 0.0823, 0.7228, 0.8878, 0.2653, 0.059, 0.9541, 0.8977, 0.742]): _vg.add([_i], _w, 'REPLACE')
_vg = ob_cube.vertex_groups.new(name='LowerLeg_L')
for _i, _w in zip([24, 25, 26, 27, 28, 29, 30, 31, 32, 33, 34, 35, 36, 37, 38, 39, 48, 49, 50, 51, 52, 53, 54, 55, 64, 65, 66, 67, 68, 69, 70, 71, 72, 83, 84, 85, 95, 96, 97, 98, 99, 101, 102, 103, 104, 105, 106, 107, 108, 116, 117, 120, 121, 123, 301, 302, 303, 304, 307, 308, 309, 310, 312, 313, 314, 315, 316, 320, 354, 355, 356, 357, 362, 363, 364, 365, 367, 368, 369, 370, 371, 492, 493, 494, 495, 496, 497, 503, 505, 506, 507], [0.08621, 0.08403, 0.1068, 0.12, 0.4361, 0.7069, 0.7336, 0.7146, 0.8674, 0.9349, 0.9479, 0.9374, 0.9936, 0.996, 0.998, 0.9968, 0.07891, 0.1227, 0.5196, 0.712, 0.9003, 0.9381, 0.9938, 0.9973, 0.1003, 0.1025, 0.732, 0.7265, 0.9446, 0.9347, 0.9977, 0.9971, 0.1235, 0.8518, 0.9651, 0.8402, 0.9527, 0.7778, 0.9697, 0.9332, 0.9534, 0.2985, 0.08192, 0.4239, 0.0743, 0.4223, 0.1326, 0.2827, 0.3911, 0.07133, 0.07234, 0.1122, 0.009932, 0.1656, 0.09355, 0.6826, 0.9182, 0.9965, 0.0922, 0.7383, 0.9469, 0.9973, 0.9278, 0.8985, 0.2007, 0.181, 0.1282, 0.09308, 0.1015, 0.7362, 0.948, 0.9979, 0.1091, 0.7337, 0.9407, 0.9972, 0.9608, 0.9571, 0.2122, 0.3714, 0.4243, 0.4108, 0.1928, 0.4976, 0.4002, 0.1768, 0.5009, 0.0217, 0.2747, 0.466, 0.2789]): _vg.add([_i], _w, 'REPLACE')
_vg = ob_cube.vertex_groups.new(name='Foot_L')
for _i, _w in zip([72, 83, 84, 85, 95, 96, 97, 98, 99, 101, 102, 103, 104, 105, 106, 107, 108, 110, 111, 112, 115, 116, 117, 118, 119, 120, 121, 122, 123, 312, 313, 314, 315, 316, 318, 319, 320, 367, 368, 369, 370, 371, 492, 493, 494, 495, 496, 497, 498, 501, 502, 503, 505, 506, 507], [0.8807, 0.1477, 0.0199, 0.1539, 0.04448, 0.2136, 0.01038, 0.06838, 0.043, 0.6997, 0.9053, 0.5758, 0.9079, 0.5767, 0.8642, 0.7179, 0.6067, 0.06076, 0.04198, 0.1469, 0.1368, 0.8708, 0.863, 0.8895, 0.9594, 0.8896, 0.9521, 0.9048, 0.8313, 0.07196, 0.101, 0.8012, 0.8135, 0.8692, 0.07358, 0.922, 0.8783, 0.02924, 0.03552, 0.7853, 0.6285, 0.5747, 0.5883, 0.8041, 0.5021, 0.5992, 0.8196, 0.4989, 0.008001, 0.01863, 0.9498, 0.9357, 0.7239, 0.5337, 0.7194]): _vg.add([_i], _w, 'REPLACE')
_vg = ob_cube.vertex_groups.new(name='Toes_L')
for _i, _w in zip([100, 109, 110, 111, 112, 113, 114, 115, 116, 117, 118, 122, 317, 318, 319, 320, 498, 499, 500, 501, 502, 503, 504], [1.004, 1.002, 0.9358, 0.9502, 0.8495, 0.9856, 0.984, 0.862, 0.05784, 0.06469, 0.1055, 0.08615, 0.9796, 0.9254, 0.05845, 0.007175, 0.9701, 0.9974, 1.005, 0.9673, 0.01659, 0.006935, 0.9824]): _vg.add([_i], _w, 'REPLACE')
_vg = ob_cube.vertex_groups.new(name='UpperLeg_R')
_vg = ob_cube.vertex_groups.new(name='LowerLeg_R')
_vg = ob_cube.vertex_groups.new(name='Foot_R')
_vg = ob_cube.vertex_groups.new(name='Toes_R')
_m = ob_cube.modifiers.new('Mirror', 'MIRROR')
_m.use_clip = True
_m = ob_cube.modifiers.new('Armature', 'ARMATURE')
_m.object = ob_armature
ob_armature.location = (0.0, 0.0, 0.0)
ob_armature.lineart.crease_threshold = 0.0

# ---- collection membership
col_collection.objects.link(ob_cube)
col_collection.objects.link(ob_armature)

# ---- scene / render settings (as saved in the file)
scene.frame_start = 1; scene.frame_end = 25; scene.frame_set(1)
scene.render.engine = 'BLENDER_EEVEE_NEXT'
scene.cycles.use_denoising = False
scene.cycles.samples = 128
scene.cycles.sampling_pattern = 'TABULATED_SOBOL'
scene.cycles.use_adaptive_sampling = False
scene.cycles.use_light_tree = False
scene.view_settings.view_transform = 'Filmic'
bpy.context.view_layer.update()

# ---- added for rendering (the .blend has no active camera and no usable light): camera, sun
cam_auto = bpy.data.cameras.new('AutoCamera')
cam_auto.lens = 50.0
cam_auto.sensor_width = 36.0
cam_auto.clip_end = 1000.0
ob_auto_camera = bpy.data.objects.new('AutoCamera', cam_auto)
scene.collection.objects.link(ob_auto_camera)
ob_auto_camera.location = (4.12, -4.9386, 5.02728)
ob_auto_camera.rotation_euler = (1.09748, -7.21219e-08, 0.694738)
scene.camera = ob_auto_camera
light_auto_sun = bpy.data.lights.new('AutoSun', 'SUN')
light_auto_sun.energy = 3.0
light_auto_sun.angle = 0.0523599
ob_auto_sun = bpy.data.objects.new('AutoSun', light_auto_sun)
scene.collection.objects.link(ob_auto_sun)
ob_auto_sun.rotation_euler = (0.872665, 0.174533, 0.523599)
bpy.context.view_layer.update()
